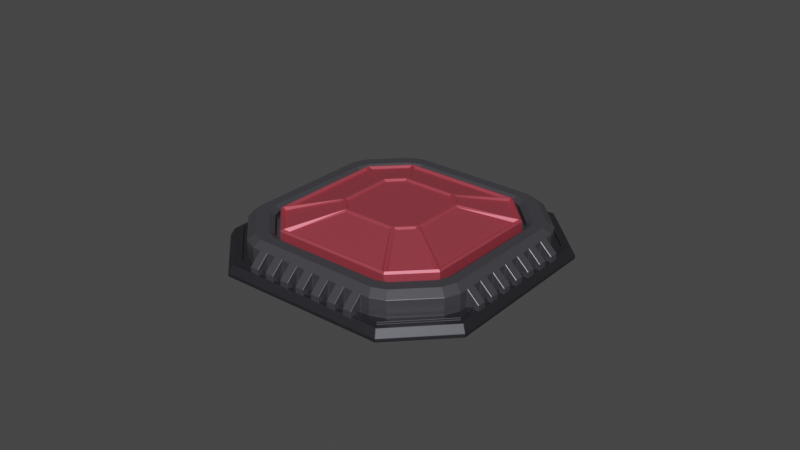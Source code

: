 # Source: wrist-button_only.blend  (saved by Blender 2.92.15; exported with 4.5.12 LTS)
import bpy
from mathutils import Matrix  # noqa: F401  (used for matrix-valued properties, if any)

bpy.ops.wm.read_factory_settings(use_empty=True)
scene = bpy.context.scene
scene.name = 'Scene'

# ---- collections
col_collection = bpy.data.collections.new('Collection'); scene.collection.children.link(col_collection)

# ---- materials (node trees are filled in below, after node groups)
mat_material_004 = bpy.data.materials.new('Material.004')
mat_material_004.alpha_threshold = 0.0
mat_material_004.use_transparent_shadow = False
mat_material_004.line_color = (0.0, 0.0, 0.0, 1.0)
mat_material_006 = bpy.data.materials.new('Material.006')
mat_material_006.use_transparent_shadow = False
mat_material_005 = bpy.data.materials.new('Material.005')
mat_material_005.use_transparent_shadow = False

# ---- material node trees
mat_material_004.use_nodes = True; mat_material_004.node_tree.nodes.clear()
_N = mat_material_004.node_tree.nodes; _L = mat_material_004.node_tree.links
n0 = _N.new('ShaderNodeOutputMaterial'); n0.name = 'Material Output'; n0.location = (300, 300)
n1 = _N.new('ShaderNodeBsdfPrincipled'); n1.name = 'Principled BSDF'; n1.location = (10, 300)
n1.distribution = 'GGX'
n1.subsurface_method = 'BURLEY'
n1.inputs[0].default_value = (0.126, 0.125, 0.1424, 1.0)
n1.inputs[1].default_value = 0.6569
n1.inputs[2].default_value = 0.4
n1.inputs[3].default_value = 1.45
n1.inputs[27].default_value = (0.0, 0.0, 0.0, 1.0)
n1.inputs[28].default_value = 1.0
_L.new(n1.outputs[0], n0.inputs[0])
n0.is_active_output = True
mat_material_006.use_nodes = True; mat_material_006.node_tree.nodes.clear()
_N = mat_material_006.node_tree.nodes; _L = mat_material_006.node_tree.links
n0 = _N.new('ShaderNodeBsdfPrincipled'); n0.name = 'Principled BSDF'; n0.location = (10, 300)
n0.distribution = 'GGX'
n0.subsurface_method = 'BURLEY'
n0.inputs[0].default_value = (0.05947, 0.05964, 0.06997, 1.0)
n0.inputs[1].default_value = 0.7549
n0.inputs[3].default_value = 1.45
n0.inputs[27].default_value = (0.0, 0.0, 0.0, 1.0)
n0.inputs[28].default_value = 1.0
n1 = _N.new('ShaderNodeOutputMaterial'); n1.name = 'Material Output'; n1.location = (300, 300)
_L.new(n0.outputs[0], n1.inputs[0])
n1.is_active_output = True
mat_material_005.use_nodes = True; mat_material_005.node_tree.nodes.clear()
_N = mat_material_005.node_tree.nodes; _L = mat_material_005.node_tree.links
n0 = _N.new('ShaderNodeBsdfPrincipled'); n0.name = 'Principled BSDF'; n0.location = (10, 300)
n0.distribution = 'GGX'
n0.subsurface_method = 'BURLEY'
n0.inputs[0].default_value = (0.8, 0.1214, 0.1635, 1.0)
n0.inputs[1].default_value = 0.7451
n0.inputs[3].default_value = 1.45
n0.inputs[27].default_value = (0.0, 0.0, 0.0, 1.0)
n0.inputs[28].default_value = 1.0
n1 = _N.new('ShaderNodeOutputMaterial'); n1.name = 'Material Output'; n1.location = (300, 300)
_L.new(n0.outputs[0], n1.inputs[0])
n1.is_active_output = True

# ---- world
world_world = bpy.data.worlds.new('World'); scene.world = world_world
world_world.use_nodes = True; world_world.node_tree.nodes.clear()
_N = world_world.node_tree.nodes; _L = world_world.node_tree.links
n0 = _N.new('ShaderNodeOutputWorld'); n0.name = 'World Output'; n0.location = (300, 300)
n1 = _N.new('ShaderNodeBackground'); n1.name = 'Background'; n1.location = (10, 300)
n1.inputs[0].default_value = (0.05088, 0.05088, 0.05088, 1.0)
_L.new(n1.outputs[0], n0.inputs[0])
n0.is_active_output = True
world_world.color = (0.05088, 0.05088, 0.05088)
world_world.use_sun_shadow = False
world_world.sun_shadow_jitter_overblur = 0.0

# ---- meshes
me_cube_004 = bpy.data.meshes.new('Cube.004')
me_cube_004.from_pydata([(0.3114, 1.103, 0.1805), (0.1956, 1.151, 0.1805), (-0.1956, 1.151, 0.1805), (-0.3114, 1.103, 0.1805), (-0.3114, 1.103, 0.03161), (-0.1956, 1.151, 0.03161), (0.1956, 1.151, 0.03161), (0.3114, 1.103, 0.03161), (1.103, -0.3114, 0.1805), (1.151, -0.1956, 0.1805), (1.151, 0.1956, 0.1805), (1.103, 0.3114, 0.1805), (1.103, 0.3114, 0.03161), (1.151, 0.1956, 0.03161), (1.151, -0.1956, 0.03161), (1.103, -0.3114, 0.03161), (-1.103, 0.3114, 0.1805), (-1.151, 0.1956, 0.1805), (-1.151, -0.1956, 0.1805), (-1.103, -0.3114, 0.1805), (-1.103, -0.3114, 0.03161), (-1.151, -0.1956, 0.03161), (-1.151, 0.1956, 0.03161), (-1.103, 0.3114, 0.03161), (-0.3114, -1.103, 0.1805), (-0.1956, -1.151, 0.1805), (0.1956, -1.151, 0.1805), (0.3114, -1.103, 0.1805), (0.3114, -1.103, 0.03161), (0.1956, -1.151, 0.03161), (-0.1956, -1.151, 0.03161), (-0.3114, -1.103, 0.03161), (0.2937, 1.04, 0.2285), (0.1845, 1.086, 0.2285), (-0.1845, 1.086, 0.2285), (-0.2937, 1.04, 0.2285), (1.04, -0.2937, 0.2285), (1.086, -0.1845, 0.2285), (1.086, 0.1845, 0.2285), (1.04, 0.2937, 0.2285), (-1.04, 0.2937, 0.2285), (-1.086, 0.1845, 0.2285), (-1.086, -0.1845, 0.2285), (-1.04, -0.2937, 0.2285), (-0.2937, -1.04, 0.2285), (-0.1845, -1.086, 0.2285), (0.1845, -1.086, 0.2285), (0.2937, -1.04, 0.2285), (0.2675, 0.9476, 0.2285), (0.168, 0.9888, 0.2285), (-0.168, 0.9888, 0.2285), (-0.2675, 0.9476, 0.2285), (0.9476, -0.2675, 0.2285), (0.9888, -0.168, 0.2285), (0.9888, 0.168, 0.2285), (0.9476, 0.2675, 0.2285), (-0.9476, 0.2675, 0.2285), (-0.9888, 0.168, 0.2285), (-0.9888, -0.168, 0.2285), (-0.9476, -0.2675, 0.2285), (-0.2675, -0.9476, 0.2285), (-0.168, -0.9888, 0.2285), (0.168, -0.9888, 0.2285), (0.2675, -0.9476, 0.2285), (1.056, 0.3579, 0.03161), (1.01, 0.4045, 0.03161), (0.9632, 0.451, 0.03161), (0.9166, 0.4976, 0.03161), (0.8701, 0.5442, 0.03161), (0.8235, 0.5907, 0.03161), (0.7769, 0.6373, 0.03161), (0.7304, 0.6838, 0.03161), (0.6838, 0.7304, 0.03161), (0.6373, 0.7769, 0.03161), (0.5907, 0.8235, 0.03161), (0.5442, 0.8701, 0.03161), (0.4976, 0.9166, 0.03161), (0.451, 0.9632, 0.03161), (0.4045, 1.01, 0.03161), (0.3579, 1.056, 0.03161), (0.3579, 1.056, 0.1805), (0.4045, 1.01, 0.1805), (0.451, 0.9632, 0.1805), (0.4976, 0.9166, 0.1805), (0.5442, 0.8701, 0.1805), (0.5907, 0.8235, 0.1805), (0.6373, 0.7769, 0.1805), (0.6838, 0.7304, 0.1805), (0.7304, 0.6838, 0.1805), (0.7769, 0.6373, 0.1805), (0.8235, 0.5907, 0.1805), (0.8701, 0.5442, 0.1805), (0.9166, 0.4976, 0.1805), (0.9632, 0.451, 0.1805), (1.01, 0.4045, 0.1805), (1.056, 0.3579, 0.1805), (0.3376, 0.9964, 0.2285), (0.3815, 0.9525, 0.2285), (0.4254, 0.9085, 0.2285), (0.4694, 0.8646, 0.2285), (0.5133, 0.8207, 0.2285), (0.5572, 0.7768, 0.2285), (0.6011, 0.7329, 0.2285), (0.645, 0.6889, 0.2285), (0.6889, 0.645, 0.2285), (0.7329, 0.6011, 0.2285), (0.7768, 0.5572, 0.2285), (0.8207, 0.5133, 0.2285), (0.8646, 0.4694, 0.2285), (0.9085, 0.4254, 0.2285), (0.9525, 0.3815, 0.2285), (0.9964, 0.3376, 0.2285), (0.3075, 0.9076, 0.2285), (0.3475, 0.8676, 0.2285), (0.3875, 0.8276, 0.2285), (0.4275, 0.7876, 0.2285), (0.4675, 0.7476, 0.2285), (0.5075, 0.7076, 0.2285), (0.5475, 0.6676, 0.2285), (0.5875, 0.6276, 0.2285), (0.6276, 0.5875, 0.2285), (0.6676, 0.5475, 0.2285), (0.7076, 0.5075, 0.2285), (0.7476, 0.4675, 0.2285), (0.7876, 0.4275, 0.2285), (0.8276, 0.3875, 0.2285), (0.8676, 0.3475, 0.2285), (0.9076, 0.3075, 0.2285), (1.08, 0.4752, 0.03161), (1.034, 0.5217, 0.03161), (0.9873, 0.5683, 0.03161), (0.9408, 0.6149, 0.03161), (0.8942, 0.6614, 0.03161), (0.8477, 0.708, 0.03161), (0.8011, 0.7545, 0.03161), (0.7545, 0.8011, 0.03161), (0.708, 0.8477, 0.03161), (0.6614, 0.8942, 0.03161), (0.6149, 0.9408, 0.03161), (0.5683, 0.9873, 0.03161), (0.5217, 1.034, 0.03161), (0.4752, 1.08, 0.03161), (0.4752, 1.08, 0.08686), (0.5217, 1.034, 0.08686), (0.5683, 0.9873, 0.08686), (0.6149, 0.9408, 0.08686), (0.6614, 0.8942, 0.08686), (0.708, 0.8477, 0.08686), (0.7545, 0.8011, 0.08686), (0.8011, 0.7545, 0.08686), (0.8477, 0.708, 0.08686), (0.8942, 0.6614, 0.08686), (0.9408, 0.6149, 0.08686), (0.9873, 0.5683, 0.08686), (1.034, 0.5217, 0.08686), (1.08, 0.4752, 0.08686), (-0.3641, 1.05, 0.1805), (-0.4169, 0.9973, 0.1805), (-0.4697, 0.9446, 0.1805), (-0.5224, 0.8918, 0.1805), (-0.5752, 0.839, 0.1805), (-0.628, 0.7863, 0.1805), (-0.6807, 0.7335, 0.1805), (-0.7335, 0.6807, 0.1805), (-0.7863, 0.628, 0.1805), (-0.839, 0.5752, 0.1805), (-0.8918, 0.5224, 0.1805), (-0.9446, 0.4697, 0.1805), (-0.9973, 0.4169, 0.1805), (-1.05, 0.3641, 0.1805), (-0.3641, 1.05, 0.03161), (-0.4169, 0.9973, 0.03161), (-0.4697, 0.9446, 0.03161), (-0.5224, 0.8918, 0.03161), (-0.5752, 0.839, 0.03161), (-0.628, 0.7863, 0.03161), (-0.6807, 0.7335, 0.03161), (-0.7335, 0.6807, 0.03161), (-0.7863, 0.628, 0.03161), (-0.839, 0.5752, 0.03161), (-0.8918, 0.5224, 0.03161), (-0.9446, 0.4697, 0.03161), (-0.9973, 0.4169, 0.03161), (-1.05, 0.3641, 0.03161), (-0.3435, 0.9905, 0.2285), (-0.3932, 0.9407, 0.2285), (-0.443, 0.891, 0.2285), (-0.4928, 0.8412, 0.2285), (-0.5426, 0.7914, 0.2285), (-0.5923, 0.7417, 0.2285), (-0.6421, 0.6919, 0.2285), (-0.6919, 0.6421, 0.2285), (-0.7417, 0.5923, 0.2285), (-0.7914, 0.5426, 0.2285), (-0.8412, 0.4928, 0.2285), (-0.891, 0.443, 0.2285), (-0.9407, 0.3932, 0.2285), (-0.9905, 0.3435, 0.2285), (-0.3129, 0.9022, 0.2285), (-0.3582, 0.8569, 0.2285), (-0.4035, 0.8116, 0.2285), (-0.4489, 0.7662, 0.2285), (-0.4942, 0.7209, 0.2285), (-0.5395, 0.6756, 0.2285), (-0.5849, 0.6302, 0.2285), (-0.6302, 0.5849, 0.2285), (-0.6756, 0.5395, 0.2285), (-0.7209, 0.4942, 0.2285), (-0.7662, 0.4489, 0.2285), (-0.8116, 0.4035, 0.2285), (-0.8569, 0.3582, 0.2285), (-0.9022, 0.3129, 0.2285), (-0.4348, 1.121, 0.08686), (-0.4876, 1.068, 0.08686), (-0.5404, 1.015, 0.08686), (-0.5931, 0.9625, 0.08686), (-0.6459, 0.9097, 0.08686), (-0.6987, 0.857, 0.08686), (-0.7514, 0.8042, 0.08686), (-0.8042, 0.7514, 0.08686), (-0.857, 0.6987, 0.08686), (-0.9097, 0.6459, 0.08686), (-0.9625, 0.5931, 0.08686), (-1.015, 0.5404, 0.08686), (-1.068, 0.4876, 0.08686), (-1.121, 0.4348, 0.08686), (-0.4348, 1.121, 0.03161), (-0.4876, 1.068, 0.03161), (-0.5404, 1.015, 0.03161), (-0.5931, 0.9625, 0.03161), (-0.6459, 0.9097, 0.03161), (-0.6987, 0.857, 0.03161), (-0.7514, 0.8042, 0.03161), (-0.8042, 0.7514, 0.03161), (-0.857, 0.6987, 0.03161), (-0.9097, 0.6459, 0.03161), (-0.9625, 0.5931, 0.03161), (-1.015, 0.5404, 0.03161), (-1.068, 0.4876, 0.03161), (-1.121, 0.4348, 0.03161), (-1.05, -0.3641, 0.1805), (-0.9973, -0.4169, 0.1805), (-0.9446, -0.4697, 0.1805), (-0.8918, -0.5224, 0.1805), (-0.839, -0.5752, 0.1805), (-0.7863, -0.628, 0.1805), (-0.7335, -0.6807, 0.1805), (-0.6807, -0.7335, 0.1805), (-0.628, -0.7863, 0.1805), (-0.5752, -0.839, 0.1805), (-0.5224, -0.8918, 0.1805), (-0.4697, -0.9446, 0.1805), (-0.4169, -0.9973, 0.1805), (-0.3641, -1.05, 0.1805), (-0.3641, -1.05, 0.03161), (-0.4169, -0.9973, 0.03161), (-0.4697, -0.9446, 0.03161), (-0.5224, -0.8918, 0.03161), (-0.5752, -0.839, 0.03161), (-0.628, -0.7863, 0.03161), (-0.6807, -0.7335, 0.03161), (-0.7335, -0.6807, 0.03161), (-0.7863, -0.628, 0.03161), (-0.839, -0.5752, 0.03161), (-0.8918, -0.5224, 0.03161), (-0.9446, -0.4697, 0.03161), (-0.9973, -0.4169, 0.03161), (-1.05, -0.3641, 0.03161), (-0.9905, -0.3435, 0.2285), (-0.9407, -0.3932, 0.2285), (-0.891, -0.443, 0.2285), (-0.8412, -0.4928, 0.2285), (-0.7914, -0.5426, 0.2285), (-0.7417, -0.5923, 0.2285), (-0.6919, -0.6421, 0.2285), (-0.6421, -0.6919, 0.2285), (-0.5923, -0.7417, 0.2285), (-0.5426, -0.7914, 0.2285), (-0.4928, -0.8412, 0.2285), (-0.443, -0.891, 0.2285), (-0.3932, -0.9407, 0.2285), (-0.3435, -0.9905, 0.2285), (-0.9022, -0.3129, 0.2285), (-0.8569, -0.3582, 0.2285), (-0.8116, -0.4035, 0.2285), (-0.7662, -0.4489, 0.2285), (-0.7209, -0.4942, 0.2285), (-0.6756, -0.5395, 0.2285), (-0.6302, -0.5849, 0.2285), (-0.5849, -0.6302, 0.2285), (-0.5395, -0.6756, 0.2285), (-0.4942, -0.7209, 0.2285), (-0.4489, -0.7662, 0.2285), (-0.4035, -0.8116, 0.2285), (-0.3582, -0.8569, 0.2285), (-0.3129, -0.9022, 0.2285), (-1.121, -0.4348, 0.08686), (-1.068, -0.4876, 0.08686), (-1.015, -0.5404, 0.08686), (-0.9625, -0.5931, 0.08686), (-0.9097, -0.6459, 0.08686), (-0.857, -0.6987, 0.08686), (-0.8042, -0.7514, 0.08686), (-0.7514, -0.8042, 0.08686), (-0.6987, -0.857, 0.08686), (-0.6459, -0.9097, 0.08686), (-0.5931, -0.9625, 0.08686), (-0.5404, -1.015, 0.08686), (-0.4876, -1.068, 0.08686), (-0.4348, -1.121, 0.08686), (-0.4348, -1.121, 0.03161), (-0.4876, -1.068, 0.03161), (-0.5404, -1.015, 0.03161), (-0.5931, -0.9625, 0.03161), (-0.6459, -0.9097, 0.03161), (-0.6987, -0.857, 0.03161), (-0.7514, -0.8042, 0.03161), (-0.8042, -0.7514, 0.03161), (-0.857, -0.6987, 0.03161), (-0.9097, -0.6459, 0.03161), (-0.9625, -0.5931, 0.03161), (-1.015, -0.5404, 0.03161), (-1.068, -0.4876, 0.03161), (-1.121, -0.4348, 0.03161), (0.3641, -1.05, 0.1805), (0.4169, -0.9973, 0.1805), (0.4697, -0.9446, 0.1805), (0.5224, -0.8918, 0.1805), (0.5752, -0.839, 0.1805), (0.628, -0.7863, 0.1805), (0.6807, -0.7335, 0.1805), (0.7335, -0.6807, 0.1805), (0.7863, -0.628, 0.1805), (0.839, -0.5752, 0.1805), (0.8918, -0.5224, 0.1805), (0.9446, -0.4697, 0.1805), (0.9973, -0.4169, 0.1805), (1.05, -0.3641, 0.1805), (1.05, -0.3641, 0.03161), (0.9973, -0.4169, 0.03161), (0.9446, -0.4697, 0.03161), (0.8918, -0.5224, 0.03161), (0.839, -0.5752, 0.03161), (0.7863, -0.628, 0.03161), (0.7335, -0.6807, 0.03161), (0.6807, -0.7335, 0.03161), (0.628, -0.7863, 0.03161), (0.5752, -0.839, 0.03161), (0.5224, -0.8918, 0.03161), (0.4697, -0.9446, 0.03161), (0.4169, -0.9973, 0.03161), (0.3641, -1.05, 0.03161), (0.3435, -0.9905, 0.2285), (0.3932, -0.9407, 0.2285), (0.443, -0.891, 0.2285), (0.4928, -0.8412, 0.2285), (0.5426, -0.7914, 0.2285), (0.5923, -0.7417, 0.2285), (0.6421, -0.6919, 0.2285), (0.6919, -0.6421, 0.2285), (0.7417, -0.5923, 0.2285), (0.7914, -0.5426, 0.2285), (0.8412, -0.4928, 0.2285), (0.891, -0.443, 0.2285), (0.9407, -0.3932, 0.2285), (0.9905, -0.3435, 0.2285), (0.3129, -0.9022, 0.2285), (0.3582, -0.8569, 0.2285), (0.4035, -0.8116, 0.2285), (0.4489, -0.7662, 0.2285), (0.4942, -0.7209, 0.2285), (0.5395, -0.6756, 0.2285), (0.5849, -0.6302, 0.2285), (0.6302, -0.5849, 0.2285), (0.6756, -0.5395, 0.2285), (0.7209, -0.4942, 0.2285), (0.7662, -0.4489, 0.2285), (0.8116, -0.4035, 0.2285), (0.8569, -0.3582, 0.2285), (0.9022, -0.3129, 0.2285), (0.4348, -1.121, 0.08686), (0.4876, -1.068, 0.08686), (0.5404, -1.015, 0.08686), (0.5931, -0.9625, 0.08686), (0.6459, -0.9097, 0.08686), (0.6987, -0.857, 0.08686), (0.7514, -0.8042, 0.08686), (0.8042, -0.7514, 0.08686), (0.857, -0.6987, 0.08686), (0.9097, -0.6459, 0.08686), (0.9625, -0.5931, 0.08686), (1.015, -0.5404, 0.08686), (1.068, -0.4876, 0.08686), (1.121, -0.4348, 0.08686), (1.121, -0.4348, 0.03161), (1.068, -0.4876, 0.03161), (1.015, -0.5404, 0.03161), (0.9625, -0.5931, 0.03161), (0.9097, -0.6459, 0.03161), (0.857, -0.6987, 0.03161), (0.8042, -0.7514, 0.03161), (0.7514, -0.8042, 0.03161), (0.6987, -0.857, 0.03161), (0.6459, -0.9097, 0.03161), (0.5931, -0.9625, 0.03161), (0.5404, -1.015, 0.03161), (0.4876, -1.068, 0.03161), (0.4348, -1.121, 0.03161), (0.2557, 0.9039, 0.1992), (0.1609, 0.9431, 0.1992), (-0.1594, 0.9431, 0.1992), (-0.2542, 0.9039, 0.1992), (0.9039, -0.2542, 0.1992), (0.9431, -0.1594, 0.1992), (0.9431, 0.1609, 0.1992), (0.9039, 0.2557, 0.1992), (-0.9023, 0.2557, 0.1992), (-0.9416, 0.1609, 0.1992), (-0.9416, -0.1594, 0.1992), (-0.9023, -0.2542, 0.1992), (-0.2542, -0.9023, 0.1992), (-0.1594, -0.9416, 0.1992), (0.1609, -0.9416, 0.1992), (0.2557, -0.9023, 0.1992), (0.2939, 0.8657, 0.1992), (0.332, 0.8276, 0.1992), (0.3701, 0.7895, 0.1992), (0.4082, 0.7514, 0.1992), (0.4464, 0.7132, 0.1992), (0.4845, 0.6751, 0.1992), (0.5226, 0.637, 0.1992), (0.5607, 0.5989, 0.1992), (0.5989, 0.5607, 0.1992), (0.637, 0.5226, 0.1992), (0.6751, 0.4845, 0.1992), (0.7132, 0.4464, 0.1992), (0.7514, 0.4082, 0.1992), (0.7895, 0.3701, 0.1992), (0.8276, 0.332, 0.1992), (0.8657, 0.2939, 0.1992), (-0.2974, 0.8607, 0.1992), (-0.3406, 0.8174, 0.1992), (-0.3838, 0.7742, 0.1992), (-0.427, 0.731, 0.1992), (-0.4702, 0.6878, 0.1992), (-0.5134, 0.6446, 0.1992), (-0.5567, 0.6014, 0.1992), (-0.5999, 0.5582, 0.1992), (-0.6431, 0.515, 0.1992), (-0.6863, 0.4718, 0.1992), (-0.7295, 0.4286, 0.1992), (-0.7727, 0.3854, 0.1992), (-0.8159, 0.3421, 0.1992), (-0.8591, 0.2989, 0.1992), (-0.8591, -0.2974, 0.1992), (-0.8159, -0.3406, 0.1992), (-0.7727, -0.3838, 0.1992), (-0.7295, -0.427, 0.1992), (-0.6863, -0.4702, 0.1992), (-0.6431, -0.5134, 0.1992), (-0.5999, -0.5567, 0.1992), (-0.5567, -0.5999, 0.1992), (-0.5134, -0.6431, 0.1992), (-0.4702, -0.6863, 0.1992), (-0.427, -0.7295, 0.1992), (-0.3838, -0.7727, 0.1992), (-0.3406, -0.8159, 0.1992), (-0.2974, -0.8591, 0.1992), (0.2989, -0.8591, 0.1992), (0.3421, -0.8159, 0.1992), (0.3854, -0.7727, 0.1992), (0.4286, -0.7295, 0.1992), (0.4718, -0.6863, 0.1992), (0.515, -0.6431, 0.1992), (0.5582, -0.5999, 0.1992), (0.6014, -0.5567, 0.1992), (0.6446, -0.5134, 0.1992), (0.6878, -0.4702, 0.1992), (0.731, -0.427, 0.1992), (0.7742, -0.3838, 0.1992), (0.8174, -0.3406, 0.1992), (0.8607, -0.2974, 0.1992), (0.2557, 0.9039, 0.1406), (0.1609, 0.9431, 0.1406), (-0.1594, 0.9431, 0.1406), (-0.2542, 0.9039, 0.1406), (0.9039, -0.2542, 0.1406), (0.9431, -0.1594, 0.1406), (0.9431, 0.1609, 0.1406), (0.9039, 0.2557, 0.1406), (-0.9023, 0.2557, 0.1406), (-0.9416, 0.1609, 0.1406), (-0.9416, -0.1594, 0.1406), (-0.9023, -0.2542, 0.1406), (-0.2542, -0.9023, 0.1406), (-0.1594, -0.9416, 0.1406), (0.1609, -0.9416, 0.1406), (0.2557, -0.9023, 0.1406), (0.2939, 0.8657, 0.1406), (0.332, 0.8276, 0.1406), (0.3701, 0.7895, 0.1406), (0.4082, 0.7514, 0.1406), (0.4464, 0.7132, 0.1406), (0.4845, 0.6751, 0.1406), (0.5226, 0.637, 0.1406), (0.5607, 0.5989, 0.1406), (0.5989, 0.5607, 0.1406), (0.637, 0.5226, 0.1406), (0.6751, 0.4845, 0.1406), (0.7132, 0.4464, 0.1406), (0.7514, 0.4082, 0.1406), (0.7895, 0.3701, 0.1406), (0.8276, 0.332, 0.1406), (0.8657, 0.2939, 0.1406), (-0.2974, 0.8607, 0.1406), (-0.3406, 0.8174, 0.1406), (-0.3838, 0.7742, 0.1406), (-0.427, 0.731, 0.1406), (-0.4702, 0.6878, 0.1406), (-0.5134, 0.6446, 0.1406), (-0.5567, 0.6014, 0.1406), (-0.5999, 0.5582, 0.1406), (-0.6431, 0.515, 0.1406), (-0.6863, 0.4718, 0.1406), (-0.7295, 0.4286, 0.1406), (-0.7727, 0.3854, 0.1406), (-0.8159, 0.3421, 0.1406), (-0.8591, 0.2989, 0.1406), (-0.8591, -0.2974, 0.1406), (-0.8159, -0.3406, 0.1406), (-0.7727, -0.3838, 0.1406), (-0.7295, -0.427, 0.1406), (-0.6863, -0.4702, 0.1406), (-0.6431, -0.5134, 0.1406), (-0.5999, -0.5567, 0.1406), (-0.5567, -0.5999, 0.1406), (-0.5134, -0.6431, 0.1406), (-0.4702, -0.6863, 0.1406), (-0.427, -0.7295, 0.1406), (-0.3838, -0.7727, 0.1406), (-0.3406, -0.8159, 0.1406), (-0.2974, -0.8591, 0.1406), (0.2989, -0.8591, 0.1406), (0.3421, -0.8159, 0.1406), (0.3854, -0.7727, 0.1406), (0.4286, -0.7295, 0.1406), (0.4718, -0.6863, 0.1406), (0.515, -0.6431, 0.1406), (0.5582, -0.5999, 0.1406), (0.6014, -0.5567, 0.1406), (0.6446, -0.5134, 0.1406), (0.6878, -0.4702, 0.1406), (0.731, -0.427, 0.1406), (0.7742, -0.3838, 0.1406), (0.8174, -0.3406, 0.1406), (0.8607, -0.2974, 0.1406)], [], [(9, 14, 13, 10), (29, 26, 25, 30), (17, 22, 21, 18), (170, 156, 3, 4), (16, 17, 41, 40), (64, 95, 11, 12), (351, 324, 27, 28), (267, 240, 19, 20), (20, 21, 22, 23, 183, 182, 181, 180, 179, 178, 177, 176, 175, 174, 173, 172, 171, 170, 4, 5, 6, 7, 79, 78, 77, 76, 75, 74, 73, 72, 71, 70, 69, 68, 67, 66, 65, 64, 12, 13, 14, 15, 338, 339, 340, 341, 342, 343, 344, 345, 346, 347, 348, 349, 350, 351, 28, 29, 30, 31, 254, 255, 256, 257, 258, 259, 260, 261, 262, 263, 264, 265, 266, 267), (0, 7, 6, 1), (4, 3, 2, 5), (28, 27, 26, 29), (24, 31, 30, 25), (8, 15, 14, 9), (12, 11, 10, 13), (16, 23, 22, 17), (20, 19, 18, 21), (1, 6, 5, 2), (32, 33, 49, 48), (25, 26, 46, 45), (1, 2, 34, 33), (26, 27, 47, 46), (337, 8, 36, 365), (9, 10, 38, 37), (24, 25, 45, 44), (80, 0, 32, 96), (2, 3, 35, 34), (169, 16, 40, 197), (10, 11, 39, 38), (0, 1, 33, 32), (17, 18, 42, 41), (18, 19, 43, 42), (253, 24, 44, 281), (8, 9, 37, 36), (37, 38, 54, 53), (33, 34, 50, 49), (34, 35, 51, 50), (96, 32, 48, 112), (46, 47, 63, 62), (197, 40, 56, 211), (44, 45, 61, 60), (41, 42, 58, 57), (36, 37, 53, 52), (281, 44, 60, 295), (38, 39, 55, 54), (45, 46, 62, 61), (40, 41, 57, 56), (365, 36, 52, 379), (42, 43, 59, 58), (39, 111, 127, 55), (111, 110, 126, 127), (110, 109, 125, 126), (109, 108, 124, 125), (108, 107, 123, 124), (107, 106, 122, 123), (106, 105, 121, 122), (105, 104, 120, 121), (104, 103, 119, 120), (103, 102, 118, 119), (102, 101, 117, 118), (101, 100, 116, 117), (100, 99, 115, 116), (99, 98, 114, 115), (98, 97, 113, 114), (97, 96, 112, 113), (11, 95, 111, 39), (95, 94, 110, 111), (94, 93, 109, 110), (93, 92, 108, 109), (92, 91, 107, 108), (91, 90, 106, 107), (90, 89, 105, 106), (89, 88, 104, 105), (88, 87, 103, 104), (87, 86, 102, 103), (86, 85, 101, 102), (85, 84, 100, 101), (84, 83, 99, 100), (83, 82, 98, 99), (82, 81, 97, 98), (81, 80, 96, 97), (7, 0, 80, 79), (79, 80, 81, 78), (84, 75, 138, 145), (77, 82, 83, 76), (87, 88, 149, 148), (75, 84, 85, 74), (76, 83, 144, 139), (73, 86, 87, 72), (73, 74, 137, 136), (71, 88, 89, 70), (82, 77, 140, 143), (69, 90, 91, 68), (85, 86, 147, 146), (67, 92, 93, 66), (78, 81, 142, 141), (65, 94, 95, 64), (141, 142, 143, 140), (139, 144, 145, 138), (137, 146, 147, 136), (135, 148, 149, 134), (133, 150, 151, 132), (131, 152, 153, 130), (129, 154, 155, 128), (75, 76, 139, 138), (74, 85, 146, 137), (89, 90, 151, 150), (86, 73, 136, 147), (77, 78, 141, 140), (72, 87, 148, 135), (91, 92, 153, 152), (88, 71, 134, 149), (65, 66, 129, 128), (70, 89, 150, 133), (93, 94, 155, 154), (90, 69, 132, 151), (67, 68, 131, 130), (81, 82, 143, 142), (68, 91, 152, 131), (92, 67, 130, 153), (69, 70, 133, 132), (83, 84, 145, 144), (66, 93, 154, 129), (71, 72, 135, 134), (94, 65, 128, 155), (35, 184, 198, 51), (184, 185, 199, 198), (185, 186, 200, 199), (186, 187, 201, 200), (187, 188, 202, 201), (188, 189, 203, 202), (189, 190, 204, 203), (190, 191, 205, 204), (191, 192, 206, 205), (192, 193, 207, 206), (193, 194, 208, 207), (194, 195, 209, 208), (195, 196, 210, 209), (196, 197, 211, 210), (3, 156, 184, 35), (156, 157, 185, 184), (157, 158, 186, 185), (158, 159, 187, 186), (159, 160, 188, 187), (160, 161, 189, 188), (161, 162, 190, 189), (162, 163, 191, 190), (163, 164, 192, 191), (164, 165, 193, 192), (165, 166, 194, 193), (166, 167, 195, 194), (167, 168, 196, 195), (168, 169, 197, 196), (23, 16, 169, 183), (175, 161, 217, 231), (182, 168, 167, 181), (162, 176, 232, 218), (180, 166, 165, 179), (180, 181, 237, 236), (178, 164, 163, 177), (167, 166, 222, 223), (176, 162, 161, 175), (177, 163, 219, 233), (174, 160, 159, 173), (164, 178, 234, 220), (172, 158, 157, 171), (178, 179, 235, 234), (239, 225, 224, 238), (237, 223, 222, 236), (235, 221, 220, 234), (233, 219, 218, 232), (231, 217, 216, 230), (229, 215, 214, 228), (227, 213, 212, 226), (169, 168, 224, 225), (182, 183, 239, 238), (160, 174, 230, 216), (157, 156, 212, 213), (173, 159, 215, 229), (170, 171, 227, 226), (158, 172, 228, 214), (159, 158, 214, 215), (171, 157, 213, 227), (172, 173, 229, 228), (156, 170, 226, 212), (183, 169, 225, 239), (161, 160, 216, 217), (174, 175, 231, 230), (168, 182, 238, 224), (181, 167, 223, 237), (163, 162, 218, 219), (176, 177, 233, 232), (166, 180, 236, 222), (179, 165, 221, 235), (165, 164, 220, 221), (43, 268, 282, 59), (268, 269, 283, 282), (269, 270, 284, 283), (270, 271, 285, 284), (271, 272, 286, 285), (272, 273, 287, 286), (273, 274, 288, 287), (274, 275, 289, 288), (275, 276, 290, 289), (276, 277, 291, 290), (277, 278, 292, 291), (278, 279, 293, 292), (279, 280, 294, 293), (280, 281, 295, 294), (19, 240, 268, 43), (240, 241, 269, 268), (241, 242, 270, 269), (242, 243, 271, 270), (243, 244, 272, 271), (244, 245, 273, 272), (245, 246, 274, 273), (246, 247, 275, 274), (247, 248, 276, 275), (248, 249, 277, 276), (249, 250, 278, 277), (250, 251, 279, 278), (251, 252, 280, 279), (252, 253, 281, 280), (31, 24, 253, 254), (254, 253, 309, 310), (255, 252, 251, 256), (240, 267, 323, 296), (257, 250, 249, 258), (257, 256, 312, 313), (259, 248, 247, 260), (266, 241, 297, 322), (261, 246, 245, 262), (243, 242, 298, 299), (263, 244, 243, 264), (242, 265, 321, 298), (265, 242, 241, 266), (255, 254, 310, 311), (310, 309, 308, 311), (312, 307, 306, 313), (314, 305, 304, 315), (316, 303, 302, 317), (318, 301, 300, 319), (320, 299, 298, 321), (322, 297, 296, 323), (245, 244, 300, 301), (259, 258, 314, 315), (252, 255, 311, 308), (256, 251, 307, 312), (247, 246, 302, 303), (261, 260, 316, 317), (250, 257, 313, 306), (258, 249, 305, 314), (249, 248, 304, 305), (263, 262, 318, 319), (248, 259, 315, 304), (260, 247, 303, 316), (251, 250, 306, 307), (265, 264, 320, 321), (246, 261, 317, 302), (262, 245, 301, 318), (253, 252, 308, 309), (267, 266, 322, 323), (244, 263, 319, 300), (241, 240, 296, 297), (264, 243, 299, 320), (47, 352, 366, 63), (352, 353, 367, 366), (353, 354, 368, 367), (354, 355, 369, 368), (355, 356, 370, 369), (356, 357, 371, 370), (357, 358, 372, 371), (358, 359, 373, 372), (359, 360, 374, 373), (360, 361, 375, 374), (361, 362, 376, 375), (362, 363, 377, 376), (363, 364, 378, 377), (364, 365, 379, 378), (27, 324, 352, 47), (324, 325, 353, 352), (325, 326, 354, 353), (326, 327, 355, 354), (327, 328, 356, 355), (328, 329, 357, 356), (329, 330, 358, 357), (330, 331, 359, 358), (331, 332, 360, 359), (332, 333, 361, 360), (333, 334, 362, 361), (334, 335, 363, 362), (335, 336, 364, 363), (336, 337, 365, 364), (15, 8, 337, 338), (344, 331, 387, 400), (339, 336, 335, 340), (332, 343, 399, 388), (341, 334, 333, 342), (347, 346, 402, 403), (343, 332, 331, 344), (333, 332, 388, 389), (345, 330, 329, 346), (342, 333, 389, 398), (347, 328, 327, 348), (334, 341, 397, 390), (349, 326, 325, 350), (345, 344, 400, 401), (394, 393, 392, 395), (396, 391, 390, 397), (398, 389, 388, 399), (400, 387, 386, 401), (402, 385, 384, 403), (404, 383, 382, 405), (406, 381, 380, 407), (335, 334, 390, 391), (349, 348, 404, 405), (330, 345, 401, 386), (346, 329, 385, 402), (337, 336, 392, 393), (351, 350, 406, 407), (328, 347, 403, 384), (325, 324, 380, 381), (348, 327, 383, 404), (339, 338, 394, 395), (326, 349, 405, 382), (327, 326, 382, 383), (350, 325, 381, 406), (341, 340, 396, 397), (324, 351, 407, 380), (338, 337, 393, 394), (329, 328, 384, 385), (343, 342, 398, 399), (336, 339, 395, 392), (340, 335, 391, 396), (331, 330, 386, 387), (54, 55, 415, 414), (283, 284, 456, 455), (116, 115, 427, 428), (371, 372, 474, 473), (284, 285, 457, 456), (56, 57, 417, 416), (51, 198, 440, 411), (117, 116, 428, 429), (372, 373, 475, 474), (285, 286, 458, 457), (58, 59, 419, 418), (198, 199, 441, 440), (118, 117, 429, 430), (373, 374, 476, 475), (286, 287, 459, 458), (49, 50, 410, 409), (199, 200, 442, 441), (119, 118, 430, 431), (374, 375, 477, 476), (287, 288, 460, 459), (55, 127, 439, 415), (200, 201, 443, 442), (120, 119, 431, 432), (375, 376, 478, 477), (288, 289, 461, 460), (211, 56, 416, 453), (201, 202, 444, 443), (121, 120, 432, 433), (376, 377, 479, 478), (289, 290, 462, 461), (57, 58, 418, 417), (202, 203, 445, 444), (122, 121, 433, 434), (377, 378, 480, 479), (290, 291, 463, 462), (295, 60, 420, 467), (203, 204, 446, 445), (123, 122, 434, 435), (378, 379, 481, 480), (291, 292, 464, 463), (61, 62, 422, 421), (204, 205, 447, 446), (124, 123, 435, 436), (292, 293, 465, 464), (379, 52, 412, 481), (205, 206, 448, 447), (125, 124, 436, 437), (293, 294, 466, 465), (53, 54, 414, 413), (206, 207, 449, 448), (126, 125, 437, 438), (294, 295, 467, 466), (207, 208, 450, 449), (127, 126, 438, 439), (208, 209, 451, 450), (209, 210, 452, 451), (210, 211, 453, 452), (63, 366, 468, 423), (48, 49, 409, 408), (366, 367, 469, 468), (50, 51, 411, 410), (112, 48, 408, 424), (367, 368, 470, 469), (62, 63, 423, 422), (113, 112, 424, 425), (368, 369, 471, 470), (60, 61, 421, 420), (59, 282, 454, 419), (114, 113, 425, 426), (369, 370, 472, 471), (52, 53, 413, 412), (282, 283, 455, 454), (115, 114, 426, 427), (370, 371, 473, 472), (458, 459, 533, 532), (433, 432, 506, 507), (459, 460, 534, 533), (434, 433, 507, 508), (408, 409, 483, 482), (460, 461, 535, 534), (435, 434, 508, 509), (410, 411, 485, 484), (461, 462, 536, 535), (436, 435, 509, 510), (422, 423, 497, 496), (462, 463, 537, 536), (437, 436, 510, 511), (420, 421, 495, 494), (463, 464, 538, 537), (438, 437, 511, 512), (412, 413, 487, 486), (464, 465, 539, 538), (439, 438, 512, 513), (414, 415, 489, 488), (465, 466, 540, 539), (411, 440, 514, 485), (416, 417, 491, 490), (466, 467, 541, 540), (440, 441, 515, 514), (418, 419, 493, 492), (423, 468, 542, 497), (441, 442, 516, 515), (409, 410, 484, 483), (468, 469, 543, 542), (442, 443, 517, 516), (415, 439, 513, 489), (469, 470, 544, 543), (443, 444, 518, 517), (453, 416, 490, 527), (470, 471, 545, 544), (444, 445, 519, 518), (417, 418, 492, 491), (471, 472, 546, 545), (445, 446, 520, 519), (467, 420, 494, 541), (472, 473, 547, 546), (446, 447, 521, 520), (421, 422, 496, 495), (473, 474, 548, 547), (447, 448, 522, 521), (481, 412, 486, 555), (474, 475, 549, 548), (448, 449, 523, 522), (413, 414, 488, 487), (475, 476, 550, 549), (449, 450, 524, 523), (424, 408, 482, 498), (476, 477, 551, 550), (450, 451, 525, 524), (425, 424, 498, 499), (477, 478, 552, 551), (451, 452, 526, 525), (426, 425, 499, 500), (478, 479, 553, 552), (452, 453, 527, 526), (427, 426, 500, 501), (479, 480, 554, 553), (419, 454, 528, 493), (428, 427, 501, 502), (480, 481, 555, 554), (454, 455, 529, 528), (429, 428, 502, 503), (455, 456, 530, 529), (430, 429, 503, 504), (456, 457, 531, 530), (431, 430, 504, 505), (457, 458, 532, 531), (432, 431, 505, 506), (513, 487, 488, 489), (512, 486, 487, 513), (511, 555, 486, 512), (510, 554, 555, 511), (509, 553, 554, 510), (508, 552, 553, 509), (507, 551, 552, 508), (506, 550, 551, 507), (505, 549, 550, 506), (504, 548, 549, 505), (503, 547, 548, 504), (502, 546, 547, 503), (501, 545, 546, 502), (500, 544, 545, 501), (499, 543, 544, 500), (498, 542, 543, 499), (482, 497, 542, 498), (483, 496, 497, 482), (484, 495, 496, 483), (485, 494, 495, 484), (514, 541, 494, 485), (515, 540, 541, 514), (516, 539, 540, 515), (517, 538, 539, 516), (518, 537, 538, 517), (519, 536, 537, 518), (520, 535, 536, 519), (521, 534, 535, 520), (522, 533, 534, 521), (523, 532, 533, 522), (524, 531, 532, 523), (525, 530, 531, 524), (526, 529, 530, 525), (527, 528, 529, 526), (490, 493, 528, 527), (491, 492, 493, 490)])
_uv = me_cube_004.uv_layers.new(name='UVMap')
_uv.uv.foreach_set('vector', [0.625, 0.7846, 0.375, 0.7846, 0.375, 0.7154, 0.625, 0.7154, 0.375, 0.005996, 0.625, 0.005996, 0.625, 0.04057, 0.375, 0.04057, 0.625, 0.2846, 0.375, 0.2846, 0.375, 0.2154, 0.625, 0.2154, 0.375, 0.4356, 0.625, 0.4356, 0.625, 0.445, 0.375, 0.445, 0.625, 0.305, 0.625, 0.2846, 0.625, 0.2846, 0.625, 0.305, 0.375, 0.6867, 0.625, 0.6867, 0.625, 0.695, 0.375, 0.695, 0.375, 0.9356, 0.625, 0.9356, 0.625, 0.945, 0.375, 0.945, 0.375, 0.1856, 0.625, 0.1856, 0.625, 0.195, 0.375, 0.195, 0.125, 0.555, 0.131, 0.5406, 0.1656, 0.506, 0.18, 0.5, 0.1894, 0.5, 0.1987, 0.5, 0.208, 0.5, 0.2174, 0.5, 0.2267, 0.5, 0.236, 0.5, 0.2453, 0.5, 0.2547, 0.5, 0.264, 0.5, 0.2733, 0.5, 0.2826, 0.5, 0.292, 0.5, 0.3013, 0.5, 0.3106, 0.5, 0.32, 0.5, 0.3344, 0.506, 0.369, 0.5406, 0.375, 0.555, 0.375, 0.5633, 0.375, 0.5715, 0.375, 0.5797, 0.375, 0.588, 0.375, 0.5962, 0.375, 0.6044, 0.375, 0.6127, 0.375, 0.6209, 0.375, 0.6291, 0.375, 0.6373, 0.375, 0.6456, 0.375, 0.6538, 0.375, 0.662, 0.375, 0.6703, 0.375, 0.6785, 0.375, 0.6867, 0.375, 0.695, 0.369, 0.7094, 0.3344, 0.744, 0.32, 0.75, 0.3106, 0.75, 0.3013, 0.75, 0.292, 0.75, 0.2826, 0.75, 0.2733, 0.75, 0.264, 0.75, 0.2547, 0.75, 0.2453, 0.75, 0.236, 0.75, 0.2267, 0.75, 0.2174, 0.75, 0.208, 0.75, 0.1987, 0.75, 0.1894, 0.75, 0.18, 0.75, 0.1656, 0.744, 0.131, 0.7094, 0.125, 0.695, 0.125, 0.6856, 0.125, 0.6763, 0.125, 0.667, 0.125, 0.6576, 0.125, 0.6483, 0.125, 0.639, 0.125, 0.6297, 0.125, 0.6203, 0.125, 0.611, 0.125, 0.6017, 0.125, 0.5924, 0.125, 0.583, 0.125, 0.5737, 0.125, 0.5644, 0.625, 0.555, 0.375, 0.555, 0.375, 0.5346, 0.625, 0.5346, 0.375, 0.445, 0.625, 0.445, 0.625, 0.4654, 0.375, 0.4654, 0.375, 0.0, 0.625, 0.0, 0.625, 0.005996, 0.375, 0.005996, 0.625, 0.05504, 0.375, 0.05504, 0.375, 0.04057, 0.625, 0.04057, 0.625, 0.805, 0.375, 0.805, 0.375, 0.7846, 0.625, 0.7846, 0.375, 0.695, 0.625, 0.695, 0.625, 0.7154, 0.375, 0.7154, 0.625, 0.305, 0.375, 0.305, 0.375, 0.2846, 0.625, 0.2846, 0.375, 0.195, 0.625, 0.195, 0.625, 0.2154, 0.375, 0.2154, 0.625, 0.5346, 0.375, 0.5346, 0.375, 0.4654, 0.625, 0.4654, 0.625, 0.555, 0.625, 0.5346, 0.625, 0.5346, 0.625, 0.555, 0.625, 0.04057, 0.625, 0.005996, 0.625, 0.005996, 0.625, 0.04057, 0.625, 0.5346, 0.625, 0.4654, 0.625, 0.4654, 0.625, 0.5346, 0.625, 0.005996, 0.625, 0.0, 0.625, 0.0, 0.625, 0.005996, 0.625, 0.8144, 0.625, 0.805, 0.625, 0.805, 0.625, 0.8144, 0.625, 0.7846, 0.625, 0.7154, 0.625, 0.7154, 0.625, 0.7846, 0.625, 0.05504, 0.625, 0.04057, 0.625, 0.04057, 0.625, 0.05504, 0.625, 0.5633, 0.625, 0.555, 0.625, 0.555, 0.625, 0.5633, 0.625, 0.4654, 0.625, 0.445, 0.625, 0.445, 0.625, 0.4654, 0.625, 0.3144, 0.625, 0.305, 0.625, 0.305, 0.625, 0.3144, 0.625, 0.7154, 0.625, 0.695, 0.625, 0.695, 0.625, 0.7154, 0.625, 0.555, 0.625, 0.5346, 0.625, 0.5346, 0.625, 0.555, 0.625, 0.2846, 0.625, 0.2154, 0.625, 0.2154, 0.625, 0.2846, 0.625, 0.2154, 0.625, 0.195, 0.625, 0.195, 0.625, 0.2154, 0.625, 0.06437, 0.625, 0.05504, 0.625, 0.05504, 0.625, 0.06437, 0.625, 0.805, 0.625, 0.7846, 0.625, 0.7846, 0.625, 0.805, 0.625, 0.7846, 0.625, 0.7154, 0.625, 0.7154, 0.625, 0.7846, 0.625, 0.5346, 0.625, 0.4654, 0.625, 0.4654, 0.625, 0.5346, 0.625, 0.4654, 0.625, 0.445, 0.625, 0.445, 0.625, 0.4654, 0.625, 0.5633, 0.625, 0.555, 0.625, 0.555, 0.625, 0.5633, 0.625, 0.005996, 0.625, 0.0, 0.625, 0.0, 0.625, 0.005996, 0.625, 0.3144, 0.625, 0.305, 0.625, 0.305, 0.625, 0.3144, 0.625, 0.05504, 0.625, 0.04057, 0.625, 0.04057, 0.625, 0.05504, 0.625, 0.2846, 0.625, 0.2154, 0.625, 0.2154, 0.625, 0.2846, 0.625, 0.805, 0.625, 0.7846, 0.625, 0.7846, 0.625, 0.805, 0.625, 0.06437, 0.625, 0.05504, 0.625, 0.05504, 0.625, 0.06437, 0.625, 0.7154, 0.625, 0.695, 0.625, 0.695, 0.625, 0.7154, 0.625, 0.04057, 0.625, 0.005996, 0.625, 0.005996, 0.625, 0.04057, 0.625, 0.305, 0.625, 0.2846, 0.625, 0.2846, 0.625, 0.305, 0.625, 0.8144, 0.625, 0.805, 0.625, 0.805, 0.625, 0.8144, 0.625, 0.2154, 0.625, 0.195, 0.625, 0.195, 0.625, 0.2154, 0.625, 0.695, 0.625, 0.6867, 0.625, 0.6867, 0.625, 0.695, 0.625, 0.6867, 0.625, 0.6785, 0.625, 0.6785, 0.625, 0.6867, 0.625, 0.6785, 0.625, 0.6703, 0.625, 0.6703, 0.625, 0.6785, 0.625, 0.6703, 0.625, 0.662, 0.625, 0.662, 0.625, 0.6703, 0.625, 0.662, 0.625, 0.6538, 0.625, 0.6538, 0.625, 0.662, 0.625, 0.6538, 0.625, 0.6456, 0.625, 0.6456, 0.625, 0.6538, 0.625, 0.6456, 0.625, 0.6373, 0.625, 0.6373, 0.625, 0.6456, 0.625, 0.6373, 0.625, 0.6291, 0.625, 0.6291, 0.625, 0.6373, 0.625, 0.6291, 0.625, 0.6209, 0.625, 0.6209, 0.625, 0.6291, 0.625, 0.6209, 0.625, 0.6127, 0.625, 0.6127, 0.625, 0.6209, 0.625, 0.6127, 0.625, 0.6044, 0.625, 0.6044, 0.625, 0.6127, 0.625, 0.6044, 0.625, 0.5962, 0.625, 0.5962, 0.625, 0.6044, 0.625, 0.5962, 0.625, 0.588, 0.625, 0.588, 0.625, 0.5962, 0.625, 0.588, 0.625, 0.5797, 0.625, 0.5797, 0.625, 0.588, 0.625, 0.5797, 0.625, 0.5715, 0.625, 0.5715, 0.625, 0.5797, 0.625, 0.5715, 0.625, 0.5633, 0.625, 0.5633, 0.625, 0.5715, 0.625, 0.695, 0.625, 0.6867, 0.625, 0.6867, 0.625, 0.695, 0.625, 0.6867, 0.625, 0.6785, 0.625, 0.6785, 0.625, 0.6867, 0.625, 0.6785, 0.625, 0.6703, 0.625, 0.6703, 0.625, 0.6785, 0.625, 0.6703, 0.625, 0.662, 0.625, 0.662, 0.625, 0.6703, 0.625, 0.662, 0.625, 0.6538, 0.625, 0.6538, 0.625, 0.662, 0.625, 0.6538, 0.625, 0.6456, 0.625, 0.6456, 0.625, 0.6538, 0.625, 0.6456, 0.625, 0.6373, 0.625, 0.6373, 0.625, 0.6456, 0.625, 0.6373, 0.625, 0.6291, 0.625, 0.6291, 0.625, 0.6373, 0.625, 0.6291, 0.625, 0.6209, 0.625, 0.6209, 0.625, 0.6291, 0.625, 0.6209, 0.625, 0.6127, 0.625, 0.6127, 0.625, 0.6209, 0.625, 0.6127, 0.625, 0.6044, 0.625, 0.6044, 0.625, 0.6127, 0.625, 0.6044, 0.625, 0.5962, 0.625, 0.5962, 0.625, 0.6044, 0.625, 0.5962, 0.625, 0.588, 0.625, 0.588, 0.625, 0.5962, 0.625, 0.588, 0.625, 0.5797, 0.625, 0.5797, 0.625, 0.588, 0.625, 0.5797, 0.625, 0.5715, 0.625, 0.5715, 0.625, 0.5797, 0.625, 0.5715, 0.625, 0.5633, 0.625, 0.5633, 0.625, 0.5715, 0.375, 0.555, 0.625, 0.555, 0.625, 0.5633, 0.375, 0.5633, 0.375, 0.5633, 0.625, 0.5633, 0.625, 0.5715, 0.375, 0.5715, 0.625, 0.5962, 0.375, 0.5962, 0.375, 0.5962, 0.625, 0.5962, 0.375, 0.5797, 0.625, 0.5797, 0.625, 0.588, 0.375, 0.588, 0.625, 0.6209, 0.625, 0.6291, 0.625, 0.6291, 0.625, 0.6209, 0.375, 0.5962, 0.625, 0.5962, 0.625, 0.6044, 0.375, 0.6044, 0.375, 0.588, 0.625, 0.588, 0.625, 0.588, 0.375, 0.588, 0.375, 0.6127, 0.625, 0.6127, 0.625, 0.6209, 0.375, 0.6209, 0.375, 0.6127, 0.375, 0.6044, 0.375, 0.6044, 0.375, 0.6127, 0.375, 0.6291, 0.625, 0.6291, 0.625, 0.6373, 0.375, 0.6373, 0.625, 0.5797, 0.375, 0.5797, 0.375, 0.5797, 0.625, 0.5797, 0.375, 0.6456, 0.625, 0.6456, 0.625, 0.6538, 0.375, 0.6538, 0.625, 0.6044, 0.625, 0.6127, 0.625, 0.6127, 0.625, 0.6044, 0.375, 0.662, 0.625, 0.662, 0.625, 0.6703, 0.375, 0.6703, 0.375, 0.5715, 0.625, 0.5715, 0.625, 0.5715, 0.375, 0.5715, 0.375, 0.6785, 0.625, 0.6785, 0.625, 0.6867, 0.375, 0.6867, 0.375, 0.5715, 0.625, 0.5715, 0.625, 0.5797, 0.375, 0.5797, 0.375, 0.588, 0.625, 0.588, 0.625, 0.5962, 0.375, 0.5962, 0.375, 0.6044, 0.625, 0.6044, 0.625, 0.6127, 0.375, 0.6127, 0.375, 0.6209, 0.625, 0.6209, 0.625, 0.6291, 0.375, 0.6291, 0.375, 0.6373, 0.625, 0.6373, 0.625, 0.6456, 0.375, 0.6456, 0.375, 0.6538, 0.625, 0.6538, 0.625, 0.662, 0.375, 0.662, 0.375, 0.6703, 0.625, 0.6703, 0.625, 0.6785, 0.375, 0.6785, 0.375, 0.5962, 0.375, 0.588, 0.375, 0.588, 0.375, 0.5962, 0.375, 0.6044, 0.625, 0.6044, 0.625, 0.6044, 0.375, 0.6044, 0.625, 0.6373, 0.625, 0.6456, 0.625, 0.6456, 0.625, 0.6373, 0.625, 0.6127, 0.375, 0.6127, 0.375, 0.6127, 0.625, 0.6127, 0.375, 0.5797, 0.375, 0.5715, 0.375, 0.5715, 0.375, 0.5797, 0.375, 0.6209, 0.625, 0.6209, 0.625, 0.6209, 0.375, 0.6209, 0.625, 0.6538, 0.625, 0.662, 0.625, 0.662, 0.625, 0.6538, 0.625, 0.6291, 0.375, 0.6291, 0.375, 0.6291, 0.625, 0.6291, 0.375, 0.6785, 0.375, 0.6703, 0.375, 0.6703, 0.375, 0.6785, 0.375, 0.6373, 0.625, 0.6373, 0.625, 0.6373, 0.375, 0.6373, 0.625, 0.6703, 0.625, 0.6785, 0.625, 0.6785, 0.625, 0.6703, 0.625, 0.6456, 0.375, 0.6456, 0.375, 0.6456, 0.625, 0.6456, 0.375, 0.662, 0.375, 0.6538, 0.375, 0.6538, 0.375, 0.662, 0.625, 0.5715, 0.625, 0.5797, 0.625, 0.5797, 0.625, 0.5715, 0.375, 0.6538, 0.625, 0.6538, 0.625, 0.6538, 0.375, 0.6538, 0.625, 0.662, 0.375, 0.662, 0.375, 0.662, 0.625, 0.662, 0.375, 0.6456, 0.375, 0.6373, 0.375, 0.6373, 0.375, 0.6456, 0.625, 0.588, 0.625, 0.5962, 0.625, 0.5962, 0.625, 0.588, 0.375, 0.6703, 0.625, 0.6703, 0.625, 0.6703, 0.375, 0.6703, 0.375, 0.6291, 0.375, 0.6209, 0.375, 0.6209, 0.375, 0.6291, 0.625, 0.6785, 0.375, 0.6785, 0.375, 0.6785, 0.625, 0.6785, 0.625, 0.445, 0.625, 0.4356, 0.625, 0.4356, 0.625, 0.445, 0.625, 0.4356, 0.625, 0.4263, 0.625, 0.4263, 0.625, 0.4356, 0.625, 0.4263, 0.625, 0.417, 0.625, 0.417, 0.625, 0.4263, 0.625, 0.417, 0.625, 0.4076, 0.625, 0.4076, 0.625, 0.417, 0.625, 0.4076, 0.625, 0.3983, 0.625, 0.3983, 0.625, 0.4076, 0.625, 0.3983, 0.625, 0.389, 0.625, 0.389, 0.625, 0.3983, 0.625, 0.389, 0.625, 0.3797, 0.625, 0.3797, 0.625, 0.389, 0.625, 0.3797, 0.625, 0.3703, 0.625, 0.3703, 0.625, 0.3797, 0.625, 0.3703, 0.625, 0.361, 0.625, 0.361, 0.625, 0.3703, 0.625, 0.361, 0.625, 0.3517, 0.625, 0.3517, 0.625, 0.361, 0.625, 0.3517, 0.625, 0.3424, 0.625, 0.3424, 0.625, 0.3517, 0.625, 0.3424, 0.625, 0.333, 0.625, 0.333, 0.625, 0.3424, 0.625, 0.333, 0.625, 0.3237, 0.625, 0.3237, 0.625, 0.333, 0.625, 0.3237, 0.625, 0.3144, 0.625, 0.3144, 0.625, 0.3237, 0.625, 0.445, 0.625, 0.4356, 0.625, 0.4356, 0.625, 0.445, 0.625, 0.4356, 0.625, 0.4263, 0.625, 0.4263, 0.625, 0.4356, 0.625, 0.4263, 0.625, 0.417, 0.625, 0.417, 0.625, 0.4263, 0.625, 0.417, 0.625, 0.4076, 0.625, 0.4076, 0.625, 0.417, 0.625, 0.4076, 0.625, 0.3983, 0.625, 0.3983, 0.625, 0.4076, 0.625, 0.3983, 0.625, 0.389, 0.625, 0.389, 0.625, 0.3983, 0.625, 0.389, 0.625, 0.3797, 0.625, 0.3797, 0.625, 0.389, 0.625, 0.3797, 0.625, 0.3703, 0.625, 0.3703, 0.625, 0.3797, 0.625, 0.3703, 0.625, 0.361, 0.625, 0.361, 0.625, 0.3703, 0.625, 0.361, 0.625, 0.3517, 0.625, 0.3517, 0.625, 0.361, 0.625, 0.3517, 0.625, 0.3424, 0.625, 0.3424, 0.625, 0.3517, 0.625, 0.3424, 0.625, 0.333, 0.625, 0.333, 0.625, 0.3424, 0.625, 0.333, 0.625, 0.3237, 0.625, 0.3237, 0.625, 0.333, 0.625, 0.3237, 0.625, 0.3144, 0.625, 0.3144, 0.625, 0.3237, 0.375, 0.305, 0.625, 0.305, 0.625, 0.3144, 0.375, 0.3144, 0.375, 0.389, 0.625, 0.389, 0.625, 0.389, 0.375, 0.389, 0.375, 0.3237, 0.625, 0.3237, 0.625, 0.333, 0.375, 0.333, 0.625, 0.3797, 0.375, 0.3797, 0.375, 0.3797, 0.625, 0.3797, 0.375, 0.3424, 0.625, 0.3424, 0.625, 0.3517, 0.375, 0.3517, 0.2174, 0.5, 0.208, 0.5, 0.208, 0.5, 0.2174, 0.5, 0.375, 0.361, 0.625, 0.361, 0.625, 0.3703, 0.375, 0.3703, 0.625, 0.333, 0.625, 0.3424, 0.625, 0.3424, 0.625, 0.333, 0.375, 0.3797, 0.625, 0.3797, 0.625, 0.389, 0.375, 0.389, 0.375, 0.3703, 0.625, 0.3703, 0.625, 0.3703, 0.375, 0.3703, 0.375, 0.3983, 0.625, 0.3983, 0.625, 0.4076, 0.375, 0.4076, 0.625, 0.361, 0.375, 0.361, 0.375, 0.361, 0.625, 0.361, 0.375, 0.417, 0.625, 0.417, 0.625, 0.4263, 0.375, 0.4263, 0.236, 0.5, 0.2267, 0.5, 0.2267, 0.5, 0.236, 0.5, 0.375, 0.3144, 0.625, 0.3144, 0.625, 0.3237, 0.375, 0.3237, 0.375, 0.333, 0.625, 0.333, 0.625, 0.3424, 0.375, 0.3424, 0.375, 0.3517, 0.625, 0.3517, 0.625, 0.361, 0.375, 0.361, 0.375, 0.3703, 0.625, 0.3703, 0.625, 0.3797, 0.375, 0.3797, 0.375, 0.389, 0.625, 0.389, 0.625, 0.3983, 0.375, 0.3983, 0.375, 0.4076, 0.625, 0.4076, 0.625, 0.417, 0.375, 0.417, 0.375, 0.4263, 0.625, 0.4263, 0.625, 0.4356, 0.375, 0.4356, 0.625, 0.3144, 0.625, 0.3237, 0.625, 0.3237, 0.625, 0.3144, 0.1987, 0.5, 0.1894, 0.5, 0.1894, 0.5, 0.1987, 0.5, 0.625, 0.3983, 0.375, 0.3983, 0.375, 0.3983, 0.625, 0.3983, 0.625, 0.4263, 0.625, 0.4356, 0.625, 0.4356, 0.625, 0.4263, 0.375, 0.4076, 0.625, 0.4076, 0.625, 0.4076, 0.375, 0.4076, 0.3106, 0.5, 0.3013, 0.5, 0.3013, 0.5, 0.3106, 0.5, 0.625, 0.417, 0.375, 0.417, 0.375, 0.417, 0.625, 0.417, 0.625, 0.4076, 0.625, 0.417, 0.625, 0.417, 0.625, 0.4076, 0.375, 0.4263, 0.625, 0.4263, 0.625, 0.4263, 0.375, 0.4263, 0.292, 0.5, 0.2826, 0.5, 0.2826, 0.5, 0.292, 0.5, 0.625, 0.4356, 0.375, 0.4356, 0.375, 0.4356, 0.625, 0.4356, 0.375, 0.3144, 0.625, 0.3144, 0.625, 0.3144, 0.375, 0.3144, 0.625, 0.389, 0.625, 0.3983, 0.625, 0.3983, 0.625, 0.389, 0.2733, 0.5, 0.264, 0.5, 0.264, 0.5, 0.2733, 0.5, 0.625, 0.3237, 0.375, 0.3237, 0.375, 0.3237, 0.625, 0.3237, 0.375, 0.333, 0.625, 0.333, 0.625, 0.333, 0.375, 0.333, 0.625, 0.3703, 0.625, 0.3797, 0.625, 0.3797, 0.625, 0.3703, 0.2547, 0.5, 0.2453, 0.5, 0.2453, 0.5, 0.2547, 0.5, 0.625, 0.3424, 0.375, 0.3424, 0.375, 0.3424, 0.625, 0.3424, 0.375, 0.3517, 0.625, 0.3517, 0.625, 0.3517, 0.375, 0.3517, 0.625, 0.3517, 0.625, 0.361, 0.625, 0.361, 0.625, 0.3517, 0.625, 0.195, 0.625, 0.1856, 0.625, 0.1856, 0.625, 0.195, 0.625, 0.1856, 0.625, 0.1763, 0.625, 0.1763, 0.625, 0.1856, 0.625, 0.1763, 0.625, 0.167, 0.625, 0.167, 0.625, 0.1763, 0.625, 0.167, 0.625, 0.1576, 0.625, 0.1576, 0.625, 0.167, 0.625, 0.1576, 0.625, 0.1483, 0.625, 0.1483, 0.625, 0.1576, 0.625, 0.1483, 0.625, 0.139, 0.625, 0.139, 0.625, 0.1483, 0.625, 0.139, 0.625, 0.1297, 0.625, 0.1297, 0.625, 0.139, 0.625, 0.1297, 0.625, 0.1203, 0.625, 0.1203, 0.625, 0.1297, 0.625, 0.1203, 0.625, 0.111, 0.625, 0.111, 0.625, 0.1203, 0.625, 0.111, 0.625, 0.1017, 0.625, 0.1017, 0.625, 0.111, 0.625, 0.1017, 0.625, 0.09235, 0.625, 0.09235, 0.625, 0.1017, 0.625, 0.09235, 0.625, 0.08302, 0.625, 0.08302, 0.625, 0.09235, 0.625, 0.08302, 0.625, 0.0737, 0.625, 0.0737, 0.625, 0.08302, 0.625, 0.0737, 0.625, 0.06437, 0.625, 0.06437, 0.625, 0.0737, 0.625, 0.195, 0.625, 0.1856, 0.625, 0.1856, 0.625, 0.195, 0.625, 0.1856, 0.625, 0.1763, 0.625, 0.1763, 0.625, 0.1856, 0.625, 0.1763, 0.625, 0.167, 0.625, 0.167, 0.625, 0.1763, 0.625, 0.167, 0.625, 0.1576, 0.625, 0.1576, 0.625, 0.167, 0.625, 0.1576, 0.625, 0.1483, 0.625, 0.1483, 0.625, 0.1576, 0.625, 0.1483, 0.625, 0.139, 0.625, 0.139, 0.625, 0.1483, 0.625, 0.139, 0.625, 0.1297, 0.625, 0.1297, 0.625, 0.139, 0.625, 0.1297, 0.625, 0.1203, 0.625, 0.1203, 0.625, 0.1297, 0.625, 0.1203, 0.625, 0.111, 0.625, 0.111, 0.625, 0.1203, 0.625, 0.111, 0.625, 0.1017, 0.625, 0.1017, 0.625, 0.111, 0.625, 0.1017, 0.625, 0.09235, 0.625, 0.09235, 0.625, 0.1017, 0.625, 0.09235, 0.625, 0.08302, 0.625, 0.08302, 0.625, 0.09235, 0.625, 0.08302, 0.625, 0.0737, 0.625, 0.0737, 0.625, 0.08302, 0.625, 0.0737, 0.625, 0.06437, 0.625, 0.06437, 0.625, 0.0737, 0.375, 0.05504, 0.625, 0.05504, 0.625, 0.06437, 0.375, 0.06437, 0.375, 0.06437, 0.625, 0.06437, 0.625, 0.06437, 0.375, 0.06437, 0.375, 0.0737, 0.625, 0.0737, 0.625, 0.08302, 0.375, 0.08302, 0.625, 0.1856, 0.375, 0.1856, 0.375, 0.1856, 0.625, 0.1856, 0.375, 0.09235, 0.625, 0.09235, 0.625, 0.1017, 0.375, 0.1017, 0.125, 0.6576, 0.125, 0.667, 0.125, 0.667, 0.125, 0.6576, 0.375, 0.111, 0.625, 0.111, 0.625, 0.1203, 0.375, 0.1203, 0.375, 0.1763, 0.625, 0.1763, 0.625, 0.1763, 0.375, 0.1763, 0.375, 0.1297, 0.625, 0.1297, 0.625, 0.139, 0.375, 0.139, 0.625, 0.1576, 0.625, 0.167, 0.625, 0.167, 0.625, 0.1576, 0.375, 0.1483, 0.625, 0.1483, 0.625, 0.1576, 0.375, 0.1576, 0.625, 0.167, 0.375, 0.167, 0.375, 0.167, 0.625, 0.167, 0.375, 0.167, 0.625, 0.167, 0.625, 0.1763, 0.375, 0.1763, 0.125, 0.6763, 0.125, 0.6856, 0.125, 0.6856, 0.125, 0.6763, 0.375, 0.06437, 0.625, 0.06437, 0.625, 0.0737, 0.375, 0.0737, 0.375, 0.08302, 0.625, 0.08302, 0.625, 0.09235, 0.375, 0.09235, 0.375, 0.1017, 0.625, 0.1017, 0.625, 0.111, 0.375, 0.111, 0.375, 0.1203, 0.625, 0.1203, 0.625, 0.1297, 0.375, 0.1297, 0.375, 0.139, 0.625, 0.139, 0.625, 0.1483, 0.375, 0.1483, 0.375, 0.1576, 0.625, 0.1576, 0.625, 0.167, 0.375, 0.167, 0.375, 0.1763, 0.625, 0.1763, 0.625, 0.1856, 0.375, 0.1856, 0.625, 0.139, 0.625, 0.1483, 0.625, 0.1483, 0.625, 0.139, 0.125, 0.639, 0.125, 0.6483, 0.125, 0.6483, 0.125, 0.639, 0.625, 0.0737, 0.375, 0.0737, 0.375, 0.0737, 0.625, 0.0737, 0.375, 0.08302, 0.625, 0.08302, 0.625, 0.08302, 0.375, 0.08302, 0.625, 0.1203, 0.625, 0.1297, 0.625, 0.1297, 0.625, 0.1203, 0.125, 0.6203, 0.125, 0.6297, 0.125, 0.6297, 0.125, 0.6203, 0.625, 0.09235, 0.375, 0.09235, 0.375, 0.09235, 0.625, 0.09235, 0.375, 0.1017, 0.625, 0.1017, 0.625, 0.1017, 0.375, 0.1017, 0.625, 0.1017, 0.625, 0.111, 0.625, 0.111, 0.625, 0.1017, 0.125, 0.6017, 0.125, 0.611, 0.125, 0.611, 0.125, 0.6017, 0.625, 0.111, 0.375, 0.111, 0.375, 0.111, 0.625, 0.111, 0.375, 0.1203, 0.625, 0.1203, 0.625, 0.1203, 0.375, 0.1203, 0.625, 0.08302, 0.625, 0.09235, 0.625, 0.09235, 0.625, 0.08302, 0.125, 0.583, 0.125, 0.5924, 0.125, 0.5924, 0.125, 0.583, 0.625, 0.1297, 0.375, 0.1297, 0.375, 0.1297, 0.625, 0.1297, 0.375, 0.139, 0.625, 0.139, 0.625, 0.139, 0.375, 0.139, 0.625, 0.06437, 0.625, 0.0737, 0.625, 0.0737, 0.625, 0.06437, 0.125, 0.5644, 0.125, 0.5737, 0.125, 0.5737, 0.125, 0.5644, 0.625, 0.1483, 0.375, 0.1483, 0.375, 0.1483, 0.625, 0.1483, 0.625, 0.1763, 0.625, 0.1856, 0.625, 0.1856, 0.625, 0.1763, 0.375, 0.1576, 0.625, 0.1576, 0.625, 0.1576, 0.375, 0.1576, 0.625, 0.945, 0.625, 0.9356, 0.625, 0.9356, 0.625, 0.945, 0.625, 0.9356, 0.625, 0.9263, 0.625, 0.9263, 0.625, 0.9356, 0.625, 0.9263, 0.625, 0.917, 0.625, 0.917, 0.625, 0.9263, 0.625, 0.917, 0.625, 0.9076, 0.625, 0.9076, 0.625, 0.917, 0.625, 0.9076, 0.625, 0.8983, 0.625, 0.8983, 0.625, 0.9076, 0.625, 0.8983, 0.625, 0.889, 0.625, 0.889, 0.625, 0.8983, 0.625, 0.889, 0.625, 0.8797, 0.625, 0.8797, 0.625, 0.889, 0.625, 0.8797, 0.625, 0.8703, 0.625, 0.8703, 0.625, 0.8797, 0.625, 0.8703, 0.625, 0.861, 0.625, 0.861, 0.625, 0.8703, 0.625, 0.861, 0.625, 0.8517, 0.625, 0.8517, 0.625, 0.861, 0.625, 0.8517, 0.625, 0.8424, 0.625, 0.8424, 0.625, 0.8517, 0.625, 0.8424, 0.625, 0.833, 0.625, 0.833, 0.625, 0.8424, 0.625, 0.833, 0.625, 0.8237, 0.625, 0.8237, 0.625, 0.833, 0.625, 0.8237, 0.625, 0.8144, 0.625, 0.8144, 0.625, 0.8237, 0.625, 0.945, 0.625, 0.9356, 0.625, 0.9356, 0.625, 0.945, 0.625, 0.9356, 0.625, 0.9263, 0.625, 0.9263, 0.625, 0.9356, 0.625, 0.9263, 0.625, 0.917, 0.625, 0.917, 0.625, 0.9263, 0.625, 0.917, 0.625, 0.9076, 0.625, 0.9076, 0.625, 0.917, 0.625, 0.9076, 0.625, 0.8983, 0.625, 0.8983, 0.625, 0.9076, 0.625, 0.8983, 0.625, 0.889, 0.625, 0.889, 0.625, 0.8983, 0.625, 0.889, 0.625, 0.8797, 0.625, 0.8797, 0.625, 0.889, 0.625, 0.8797, 0.625, 0.8703, 0.625, 0.8703, 0.625, 0.8797, 0.625, 0.8703, 0.625, 0.861, 0.625, 0.861, 0.625, 0.8703, 0.625, 0.861, 0.625, 0.8517, 0.625, 0.8517, 0.625, 0.861, 0.625, 0.8517, 0.625, 0.8424, 0.625, 0.8424, 0.625, 0.8517, 0.625, 0.8424, 0.625, 0.833, 0.625, 0.833, 0.625, 0.8424, 0.625, 0.833, 0.625, 0.8237, 0.625, 0.8237, 0.625, 0.833, 0.625, 0.8237, 0.625, 0.8144, 0.625, 0.8144, 0.625, 0.8237, 0.375, 0.805, 0.625, 0.805, 0.625, 0.8144, 0.375, 0.8144, 0.375, 0.8703, 0.625, 0.8703, 0.625, 0.8703, 0.375, 0.8703, 0.375, 0.8237, 0.625, 0.8237, 0.625, 0.833, 0.375, 0.833, 0.625, 0.861, 0.375, 0.861, 0.375, 0.861, 0.625, 0.861, 0.375, 0.8424, 0.625, 0.8424, 0.625, 0.8517, 0.375, 0.8517, 0.2267, 0.75, 0.236, 0.75, 0.236, 0.75, 0.2267, 0.75, 0.375, 0.861, 0.625, 0.861, 0.625, 0.8703, 0.375, 0.8703, 0.625, 0.8517, 0.625, 0.861, 0.625, 0.861, 0.625, 0.8517, 0.375, 0.8797, 0.625, 0.8797, 0.625, 0.889, 0.375, 0.889, 0.375, 0.8517, 0.625, 0.8517, 0.625, 0.8517, 0.375, 0.8517, 0.375, 0.8983, 0.625, 0.8983, 0.625, 0.9076, 0.375, 0.9076, 0.625, 0.8424, 0.375, 0.8424, 0.375, 0.8424, 0.625, 0.8424, 0.375, 0.917, 0.625, 0.917, 0.625, 0.9263, 0.375, 0.9263, 0.2453, 0.75, 0.2547, 0.75, 0.2547, 0.75, 0.2453, 0.75, 0.375, 0.8144, 0.625, 0.8144, 0.625, 0.8237, 0.375, 0.8237, 0.375, 0.833, 0.625, 0.833, 0.625, 0.8424, 0.375, 0.8424, 0.375, 0.8517, 0.625, 0.8517, 0.625, 0.861, 0.375, 0.861, 0.375, 0.8703, 0.625, 0.8703, 0.625, 0.8797, 0.375, 0.8797, 0.375, 0.889, 0.625, 0.889, 0.625, 0.8983, 0.375, 0.8983, 0.375, 0.9076, 0.625, 0.9076, 0.625, 0.917, 0.375, 0.917, 0.375, 0.9263, 0.625, 0.9263, 0.625, 0.9356, 0.375, 0.9356, 0.625, 0.833, 0.625, 0.8424, 0.625, 0.8424, 0.625, 0.833, 0.208, 0.75, 0.2174, 0.75, 0.2174, 0.75, 0.208, 0.75, 0.625, 0.8797, 0.375, 0.8797, 0.375, 0.8797, 0.625, 0.8797, 0.375, 0.889, 0.625, 0.889, 0.625, 0.889, 0.375, 0.889, 0.625, 0.8144, 0.625, 0.8237, 0.625, 0.8237, 0.625, 0.8144, 0.1894, 0.75, 0.1987, 0.75, 0.1987, 0.75, 0.1894, 0.75, 0.625, 0.8983, 0.375, 0.8983, 0.375, 0.8983, 0.625, 0.8983, 0.625, 0.9263, 0.625, 0.9356, 0.625, 0.9356, 0.625, 0.9263, 0.375, 0.9076, 0.625, 0.9076, 0.625, 0.9076, 0.375, 0.9076, 0.3013, 0.75, 0.3106, 0.75, 0.3106, 0.75, 0.3013, 0.75, 0.625, 0.917, 0.375, 0.917, 0.375, 0.917, 0.625, 0.917, 0.625, 0.9076, 0.625, 0.917, 0.625, 0.917, 0.625, 0.9076, 0.375, 0.9263, 0.625, 0.9263, 0.625, 0.9263, 0.375, 0.9263, 0.2826, 0.75, 0.292, 0.75, 0.292, 0.75, 0.2826, 0.75, 0.625, 0.9356, 0.375, 0.9356, 0.375, 0.9356, 0.625, 0.9356, 0.375, 0.8144, 0.625, 0.8144, 0.625, 0.8144, 0.375, 0.8144, 0.625, 0.889, 0.625, 0.8983, 0.625, 0.8983, 0.625, 0.889, 0.264, 0.75, 0.2733, 0.75, 0.2733, 0.75, 0.264, 0.75, 0.625, 0.8237, 0.375, 0.8237, 0.375, 0.8237, 0.625, 0.8237, 0.375, 0.833, 0.625, 0.833, 0.625, 0.833, 0.375, 0.833, 0.625, 0.8703, 0.625, 0.8797, 0.625, 0.8797, 0.625, 0.8703, 0.625, 0.7154, 0.625, 0.695, 0.625, 0.695, 0.625, 0.7154, 0.625, 0.1763, 0.625, 0.167, 0.625, 0.167, 0.625, 0.1763, 0.625, 0.5962, 0.625, 0.588, 0.625, 0.588, 0.625, 0.5962, 0.625, 0.889, 0.625, 0.8797, 0.625, 0.8797, 0.625, 0.889, 0.625, 0.167, 0.625, 0.1576, 0.625, 0.1576, 0.625, 0.167, 0.625, 0.305, 0.625, 0.2846, 0.625, 0.2846, 0.625, 0.305, 0.625, 0.445, 0.625, 0.4356, 0.625, 0.4356, 0.625, 0.445, 0.625, 0.6044, 0.625, 0.5962, 0.625, 0.5962, 0.625, 0.6044, 0.625, 0.8797, 0.625, 0.8703, 0.625, 0.8703, 0.625, 0.8797, 0.625, 0.1576, 0.625, 0.1483, 0.625, 0.1483, 0.625, 0.1576, 0.625, 0.2154, 0.625, 0.195, 0.625, 0.195, 0.625, 0.2154, 0.625, 0.4356, 0.625, 0.4263, 0.625, 0.4263, 0.625, 0.4356, 0.625, 0.6127, 0.625, 0.6044, 0.625, 0.6044, 0.625, 0.6127, 0.625, 0.8703, 0.625, 0.861, 0.625, 0.861, 0.625, 0.8703, 0.625, 0.1483, 0.625, 0.139, 0.625, 0.139, 0.625, 0.1483, 0.625, 0.5346, 0.625, 0.4654, 0.625, 0.4654, 0.625, 0.5346, 0.625, 0.4263, 0.625, 0.417, 0.625, 0.417, 0.625, 0.4263, 0.625, 0.6209, 0.625, 0.6127, 0.625, 0.6127, 0.625, 0.6209, 0.625, 0.861, 0.625, 0.8517, 0.625, 0.8517, 0.625, 0.861, 0.625, 0.139, 0.625, 0.1297, 0.625, 0.1297, 0.625, 0.139, 0.625, 0.695, 0.625, 0.6867, 0.625, 0.6867, 0.625, 0.695, 0.625, 0.417, 0.625, 0.4076, 0.625, 0.4076, 0.625, 0.417, 0.625, 0.6291, 0.625, 0.6209, 0.625, 0.6209, 0.625, 0.6291, 0.625, 0.8517, 0.625, 0.8424, 0.625, 0.8424, 0.625, 0.8517, 0.625, 0.1297, 0.625, 0.1203, 0.625, 0.1203, 0.625, 0.1297, 0.625, 0.3144, 0.625, 0.305, 0.625, 0.305, 0.625, 0.3144, 0.625, 0.4076, 0.625, 0.3983, 0.625, 0.3983, 0.625, 0.4076, 0.625, 0.6373, 0.625, 0.6291, 0.625, 0.6291, 0.625, 0.6373, 0.625, 0.8424, 0.625, 0.833, 0.625, 0.833, 0.625, 0.8424, 0.625, 0.1203, 0.625, 0.111, 0.625, 0.111, 0.625, 0.1203, 0.625, 0.2846, 0.625, 0.2154, 0.625, 0.2154, 0.625, 0.2846, 0.625, 0.3983, 0.625, 0.389, 0.625, 0.389, 0.625, 0.3983, 0.625, 0.6456, 0.625, 0.6373, 0.625, 0.6373, 0.625, 0.6456, 0.625, 0.833, 0.625, 0.8237, 0.625, 0.8237, 0.625, 0.833, 0.625, 0.111, 0.625, 0.1017, 0.625, 0.1017, 0.625, 0.111, 0.625, 0.06437, 0.625, 0.05504, 0.625, 0.05504, 0.625, 0.06437, 0.625, 0.389, 0.625, 0.3797, 0.625, 0.3797, 0.625, 0.389, 0.625, 0.6538, 0.625, 0.6456, 0.625, 0.6456, 0.625, 0.6538, 0.625, 0.8237, 0.625, 0.8144, 0.625, 0.8144, 0.625, 0.8237, 0.625, 0.1017, 0.625, 0.09235, 0.625, 0.09235, 0.625, 0.1017, 0.625, 0.04057, 0.625, 0.005996, 0.625, 0.005996, 0.625, 0.04057, 0.625, 0.3797, 0.625, 0.3703, 0.625, 0.3703, 0.625, 0.3797, 0.625, 0.662, 0.625, 0.6538, 0.625, 0.6538, 0.625, 0.662, 0.625, 0.09235, 0.625, 0.08302, 0.625, 0.08302, 0.625, 0.09235, 0.625, 0.8144, 0.625, 0.805, 0.625, 0.805, 0.625, 0.8144, 0.625, 0.3703, 0.625, 0.361, 0.625, 0.361, 0.625, 0.3703, 0.625, 0.6703, 0.625, 0.662, 0.625, 0.662, 0.625, 0.6703, 0.625, 0.08302, 0.625, 0.0737, 0.625, 0.0737, 0.625, 0.08302, 0.625, 0.7846, 0.625, 0.7154, 0.625, 0.7154, 0.625, 0.7846, 0.625, 0.361, 0.625, 0.3517, 0.625, 0.3517, 0.625, 0.361, 0.625, 0.6785, 0.625, 0.6703, 0.625, 0.6703, 0.625, 0.6785, 0.625, 0.0737, 0.625, 0.06437, 0.625, 0.06437, 0.625, 0.0737, 0.625, 0.3517, 0.625, 0.3424, 0.625, 0.3424, 0.625, 0.3517, 0.625, 0.6867, 0.625, 0.6785, 0.625, 0.6785, 0.625, 0.6867, 0.625, 0.3424, 0.625, 0.333, 0.625, 0.333, 0.625, 0.3424, 0.625, 0.333, 0.625, 0.3237, 0.625, 0.3237, 0.625, 0.333, 0.625, 0.3237, 0.625, 0.3144, 0.625, 0.3144, 0.625, 0.3237, 0.625, 0.945, 0.625, 0.9356, 0.625, 0.9356, 0.625, 0.945, 0.625, 0.555, 0.625, 0.5346, 0.625, 0.5346, 0.625, 0.555, 0.625, 0.9356, 0.625, 0.9263, 0.625, 0.9263, 0.625, 0.9356, 0.625, 0.4654, 0.625, 0.445, 0.625, 0.445, 0.625, 0.4654, 0.625, 0.5633, 0.625, 0.555, 0.625, 0.555, 0.625, 0.5633, 0.625, 0.9263, 0.625, 0.917, 0.625, 0.917, 0.625, 0.9263, 0.625, 0.005996, 0.625, 0.0, 0.625, 0.0, 0.625, 0.005996, 0.625, 0.5715, 0.625, 0.5633, 0.625, 0.5633, 0.625, 0.5715, 0.625, 0.917, 0.625, 0.9076, 0.625, 0.9076, 0.625, 0.917, 0.625, 0.05504, 0.625, 0.04057, 0.625, 0.04057, 0.625, 0.05504, 0.625, 0.195, 0.625, 0.1856, 0.625, 0.1856, 0.625, 0.195, 0.625, 0.5797, 0.625, 0.5715, 0.625, 0.5715, 0.625, 0.5797, 0.625, 0.9076, 0.625, 0.8983, 0.625, 0.8983, 0.625, 0.9076, 0.625, 0.805, 0.625, 0.7846, 0.625, 0.7846, 0.625, 0.805, 0.625, 0.1856, 0.625, 0.1763, 0.625, 0.1763, 0.625, 0.1856, 0.625, 0.588, 0.625, 0.5797, 0.625, 0.5797, 0.625, 0.588, 0.625, 0.8983, 0.625, 0.889, 0.625, 0.889, 0.625, 0.8983, 0.625, 0.1483, 0.625, 0.139, 0.625, 0.139, 0.625, 0.1483, 0.625, 0.6373, 0.625, 0.6291, 0.625, 0.6291, 0.625, 0.6373, 0.625, 0.139, 0.625, 0.1297, 0.625, 0.1297, 0.625, 0.139, 0.625, 0.6456, 0.625, 0.6373, 0.625, 0.6373, 0.625, 0.6456, 0.625, 0.555, 0.625, 0.5346, 0.625, 0.5346, 0.625, 0.555, 0.625, 0.1297, 0.625, 0.1203, 0.625, 0.1203, 0.625, 0.1297, 0.625, 0.6538, 0.625, 0.6456, 0.625, 0.6456, 0.625, 0.6538, 0.625, 0.4654, 0.625, 0.445, 0.625, 0.445, 0.625, 0.4654, 0.625, 0.1203, 0.625, 0.111, 0.625, 0.111, 0.625, 0.1203, 0.625, 0.662, 0.625, 0.6538, 0.625, 0.6538, 0.625, 0.662, 0.625, 0.005996, 0.625, 0.0, 0.625, 0.0, 0.625, 0.005996, 0.625, 0.111, 0.625, 0.1017, 0.625, 0.1017, 0.625, 0.111, 0.625, 0.6703, 0.625, 0.662, 0.625, 0.662, 0.625, 0.6703, 0.625, 0.05504, 0.625, 0.04057, 0.625, 0.04057, 0.625, 0.05504, 0.625, 0.1017, 0.625, 0.09235, 0.625, 0.09235, 0.625, 0.1017, 0.625, 0.6785, 0.625, 0.6703, 0.625, 0.6703, 0.625, 0.6785, 0.625, 0.805, 0.625, 0.7846, 0.625, 0.7846, 0.625, 0.805, 0.625, 0.09235, 0.625, 0.08302, 0.625, 0.08302, 0.625, 0.09235, 0.625, 0.6867, 0.625, 0.6785, 0.625, 0.6785, 0.625, 0.6867, 0.625, 0.7154, 0.625, 0.695, 0.625, 0.695, 0.625, 0.7154, 0.625, 0.08302, 0.625, 0.0737, 0.625, 0.0737, 0.625, 0.08302, 0.625, 0.445, 0.625, 0.4356, 0.625, 0.4356, 0.625, 0.445, 0.625, 0.305, 0.625, 0.2846, 0.625, 0.2846, 0.625, 0.305, 0.625, 0.0737, 0.625, 0.06437, 0.625, 0.06437, 0.625, 0.0737, 0.625, 0.4356, 0.625, 0.4263, 0.625, 0.4263, 0.625, 0.4356, 0.625, 0.2154, 0.625, 0.195, 0.625, 0.195, 0.625, 0.2154, 0.625, 0.945, 0.625, 0.9356, 0.625, 0.9356, 0.625, 0.945, 0.625, 0.4263, 0.625, 0.417, 0.625, 0.417, 0.625, 0.4263, 0.625, 0.5346, 0.625, 0.4654, 0.625, 0.4654, 0.625, 0.5346, 0.625, 0.9356, 0.625, 0.9263, 0.625, 0.9263, 0.625, 0.9356, 0.625, 0.417, 0.625, 0.4076, 0.625, 0.4076, 0.625, 0.417, 0.625, 0.695, 0.625, 0.6867, 0.625, 0.6867, 0.625, 0.695, 0.625, 0.9263, 0.625, 0.917, 0.625, 0.917, 0.625, 0.9263, 0.625, 0.4076, 0.625, 0.3983, 0.625, 0.3983, 0.625, 0.4076, 0.625, 0.3144, 0.625, 0.305, 0.625, 0.305, 0.625, 0.3144, 0.625, 0.917, 0.625, 0.9076, 0.625, 0.9076, 0.625, 0.917, 0.625, 0.3983, 0.625, 0.389, 0.625, 0.389, 0.625, 0.3983, 0.625, 0.2846, 0.625, 0.2154, 0.625, 0.2154, 0.625, 0.2846, 0.625, 0.9076, 0.625, 0.8983, 0.625, 0.8983, 0.625, 0.9076, 0.625, 0.389, 0.625, 0.3797, 0.625, 0.3797, 0.625, 0.389, 0.625, 0.06437, 0.625, 0.05504, 0.625, 0.05504, 0.625, 0.06437, 0.625, 0.8983, 0.625, 0.889, 0.625, 0.889, 0.625, 0.8983, 0.625, 0.3797, 0.625, 0.3703, 0.625, 0.3703, 0.625, 0.3797, 0.625, 0.04057, 0.625, 0.005996, 0.625, 0.005996, 0.625, 0.04057, 0.625, 0.889, 0.625, 0.8797, 0.625, 0.8797, 0.625, 0.889, 0.625, 0.3703, 0.625, 0.361, 0.625, 0.361, 0.625, 0.3703, 0.625, 0.8144, 0.625, 0.805, 0.625, 0.805, 0.625, 0.8144, 0.625, 0.8797, 0.625, 0.8703, 0.625, 0.8703, 0.625, 0.8797, 0.625, 0.361, 0.625, 0.3517, 0.625, 0.3517, 0.625, 0.361, 0.625, 0.7846, 0.625, 0.7154, 0.625, 0.7154, 0.625, 0.7846, 0.625, 0.8703, 0.625, 0.861, 0.625, 0.861, 0.625, 0.8703, 0.625, 0.3517, 0.625, 0.3424, 0.625, 0.3424, 0.625, 0.3517, 0.625, 0.5633, 0.625, 0.555, 0.625, 0.555, 0.625, 0.5633, 0.625, 0.861, 0.625, 0.8517, 0.625, 0.8517, 0.625, 0.861, 0.625, 0.3424, 0.625, 0.333, 0.625, 0.333, 0.625, 0.3424, 0.625, 0.5715, 0.625, 0.5633, 0.625, 0.5633, 0.625, 0.5715, 0.625, 0.8517, 0.625, 0.8424, 0.625, 0.8424, 0.625, 0.8517, 0.625, 0.333, 0.625, 0.3237, 0.625, 0.3237, 0.625, 0.333, 0.625, 0.5797, 0.625, 0.5715, 0.625, 0.5715, 0.625, 0.5797, 0.625, 0.8424, 0.625, 0.833, 0.625, 0.833, 0.625, 0.8424, 0.625, 0.3237, 0.625, 0.3144, 0.625, 0.3144, 0.625, 0.3237, 0.625, 0.588, 0.625, 0.5797, 0.625, 0.5797, 0.625, 0.588, 0.625, 0.833, 0.625, 0.8237, 0.625, 0.8237, 0.625, 0.833, 0.625, 0.195, 0.625, 0.1856, 0.625, 0.1856, 0.625, 0.195, 0.625, 0.5962, 0.625, 0.588, 0.625, 0.588, 0.625, 0.5962, 0.625, 0.8237, 0.625, 0.8144, 0.625, 0.8144, 0.625, 0.8237, 0.625, 0.1856, 0.625, 0.1763, 0.625, 0.1763, 0.625, 0.1856, 0.625, 0.6044, 0.625, 0.5962, 0.625, 0.5962, 0.625, 0.6044, 0.625, 0.1763, 0.625, 0.167, 0.625, 0.167, 0.625, 0.1763, 0.625, 0.6127, 0.625, 0.6044, 0.625, 0.6044, 0.625, 0.6127, 0.625, 0.167, 0.625, 0.1576, 0.625, 0.1576, 0.625, 0.167, 0.625, 0.6209, 0.625, 0.6127, 0.625, 0.6127, 0.625, 0.6209, 0.625, 0.1576, 0.625, 0.1483, 0.625, 0.1483, 0.625, 0.1576, 0.625, 0.6291, 0.625, 0.6209, 0.625, 0.6209, 0.625, 0.6291, 0.625, 0.6867, 0.625, 0.7846, 0.625, 0.7154, 0.625, 0.695, 0.625, 0.6785, 0.625, 0.805, 0.625, 0.7846, 0.625, 0.6867, 0.625, 0.6703, 0.625, 0.8144, 0.625, 0.805, 0.625, 0.6785, 0.625, 0.662, 0.625, 0.8237, 0.625, 0.8144, 0.625, 0.6703, 0.625, 0.6538, 0.625, 0.833, 0.625, 0.8237, 0.625, 0.662, 0.625, 0.6456, 0.625, 0.8424, 0.625, 0.833, 0.625, 0.6538, 0.625, 0.6373, 0.625, 0.8517, 0.625, 0.8424, 0.625, 0.6456, 0.625, 0.6291, 0.625, 0.861, 0.625, 0.8517, 0.625, 0.6373, 0.625, 0.6209, 0.625, 0.8703, 0.625, 0.861, 0.625, 0.6291, 0.625, 0.6127, 0.625, 0.8797, 0.625, 0.8703, 0.625, 0.6209, 0.625, 0.6044, 0.625, 0.889, 0.625, 0.8797, 0.625, 0.6127, 0.625, 0.5962, 0.625, 0.8983, 0.625, 0.889, 0.625, 0.6044, 0.625, 0.588, 0.625, 0.9076, 0.625, 0.8983, 0.625, 0.5962, 0.625, 0.5797, 0.625, 0.917, 0.625, 0.9076, 0.625, 0.588, 0.625, 0.5715, 0.625, 0.9263, 0.625, 0.917, 0.625, 0.5797, 0.625, 0.5633, 0.625, 0.9356, 0.625, 0.9263, 0.625, 0.5715, 0.625, 0.555, 0.625, 0.945, 0.625, 0.9356, 0.625, 0.5633, 0.625, 0.5346, 0.625, 0.005996, 0.625, 0.0, 0.625, 0.555, 0.625, 0.4654, 0.625, 0.04057, 0.625, 0.005996, 0.625, 0.5346, 0.625, 0.445, 0.625, 0.05504, 0.625, 0.04057, 0.625, 0.4654, 0.625, 0.4356, 0.625, 0.06437, 0.625, 0.05504, 0.625, 0.445, 0.625, 0.4263, 0.625, 0.0737, 0.625, 0.06437, 0.625, 0.4356, 0.625, 0.417, 0.625, 0.08302, 0.625, 0.0737, 0.625, 0.4263, 0.625, 0.4076, 0.625, 0.09235, 0.625, 0.08302, 0.625, 0.417, 0.625, 0.3983, 0.625, 0.1017, 0.625, 0.09235, 0.625, 0.4076, 0.625, 0.389, 0.625, 0.111, 0.625, 0.1017, 0.625, 0.3983, 0.625, 0.3797, 0.625, 0.1203, 0.625, 0.111, 0.625, 0.389, 0.625, 0.3703, 0.625, 0.1297, 0.625, 0.1203, 0.625, 0.3797, 0.625, 0.361, 0.625, 0.139, 0.625, 0.1297, 0.625, 0.3703, 0.625, 0.3517, 0.625, 0.1483, 0.625, 0.139, 0.625, 0.361, 0.625, 0.3424, 0.625, 0.1576, 0.625, 0.1483, 0.625, 0.3517, 0.625, 0.333, 0.625, 0.167, 0.625, 0.1576, 0.625, 0.3424, 0.625, 0.3237, 0.625, 0.1763, 0.625, 0.167, 0.625, 0.333, 0.625, 0.3144, 0.625, 0.1856, 0.625, 0.1763, 0.625, 0.3237, 0.625, 0.305, 0.625, 0.195, 0.625, 0.1856, 0.625, 0.3144, 0.625, 0.2846, 0.625, 0.2154, 0.625, 0.195, 0.625, 0.305])
me_cube_004.materials.append(mat_material_004)
me_cube_004.use_remesh_preserve_volume = False
me_cube_004.use_remesh_preserve_attributes = False
me_cube_004.use_mirror_vertex_groups = False
me_cube_004.update()
me_cube_006 = bpy.data.meshes.new('Cube.006')
me_cube_006.from_pydata([(-0.2949, -1.263, 0.04471), (-1.263, -0.2949, 0.04471), (-1.263, -0.2949, -0.04471), (-0.2949, -1.263, -0.04471), (-1.263, 0.2949, 0.04471), (-0.2949, 1.263, 0.04471), (-0.2949, 1.263, -0.04471), (-1.263, 0.2949, -0.04471), (1.263, -0.2949, 0.04471), (0.2949, -1.263, 0.04471), (0.2949, -1.263, -0.04471), (1.263, -0.2949, -0.04471), (0.2949, 1.263, 0.04471), (1.263, 0.2949, 0.04471), (1.263, 0.2949, -0.04471), (0.2949, 1.263, -0.04471), (-1.299, -0.3032, -0.01785), (-0.3032, -1.299, -0.01785), (-0.3032, -1.299, -0.04597), (-1.299, -0.3032, -0.04597), (-1.299, 0.3032, -0.04597), (-0.3032, 1.299, -0.04597), (-0.3032, 1.299, -0.01785), (-1.299, 0.3032, -0.01785), (0.3032, 1.299, -0.04597), (1.299, 0.3032, -0.04597), (1.299, 0.3032, -0.01785), (0.3032, 1.299, -0.01785), (1.299, -0.3032, -0.04597), (0.3032, -1.299, -0.04597), (0.3032, -1.299, -0.01785), (1.299, -0.3032, -0.01785), (-1.217, -0.2842, 0.04471), (-0.2842, -1.217, 0.04471), (-0.2842, 1.217, 0.04471), (-1.217, 0.2842, 0.04471), (1.217, 0.2842, 0.04471), (0.2842, 1.217, 0.04471), (0.2842, -1.217, 0.04471), (1.217, -0.2842, 0.04471), (-1.191, -0.2779, 0.04471), (-0.2779, -1.191, 0.04471), (-0.2779, 1.191, 0.04471), (-1.191, 0.2779, 0.04471), (1.191, 0.2779, 0.04471), (0.2779, 1.191, 0.04471), (0.2779, -1.191, 0.04471), (1.191, -0.2779, 0.04471), (-1.217, -0.2842, 0.06201), (-0.2842, -1.217, 0.06201), (-0.2842, 1.217, 0.06201), (-1.217, 0.2842, 0.06201), (1.217, 0.2842, 0.06201), (0.2842, 1.217, 0.06201), (0.2842, -1.217, 0.06201), (1.217, -0.2842, 0.06201), (-1.191, -0.2779, 0.06201), (-0.2779, -1.191, 0.06201), (-0.2779, 1.191, 0.06201), (-1.191, 0.2779, 0.06201), (1.191, 0.2779, 0.06201), (0.2779, 1.191, 0.06201), (0.2779, -1.191, 0.06201), (1.191, -0.2779, 0.06201)], [], [(6, 15, 24, 21), (15, 14, 25, 24), (14, 15, 6, 7, 2, 3, 10, 11), (1, 0, 17, 16), (14, 11, 28, 25), (9, 8, 31, 30), (10, 3, 18, 29), (5, 4, 23, 22), (2, 7, 20, 19), (8, 9, 38, 39), (30, 29, 18, 17), (26, 25, 28, 31), (16, 19, 20, 23), (22, 21, 24, 27), (17, 18, 19, 16), (21, 22, 23, 20), (25, 26, 27, 24), (29, 30, 31, 28), (4, 1, 16, 23), (3, 2, 19, 18), (12, 5, 22, 27), (13, 12, 27, 26), (8, 13, 26, 31), (7, 6, 21, 20), (0, 9, 30, 17), (11, 10, 29, 28), (32, 35, 51, 48), (12, 13, 36, 37), (9, 0, 33, 38), (5, 12, 37, 34), (4, 5, 34, 35), (0, 1, 32, 33), (13, 8, 39, 36), (1, 4, 35, 32), (43, 42, 45, 44, 47, 46, 41, 40), (44, 45, 61, 60), (39, 38, 54, 55), (42, 43, 59, 58), (37, 36, 52, 53), (40, 41, 57, 56), (35, 34, 50, 51), (41, 46, 62, 57), (53, 52, 60, 61), (49, 48, 56, 57), (54, 49, 57, 62), (50, 53, 61, 58), (55, 54, 62, 63), (51, 50, 58, 59), (52, 55, 63, 60), (48, 51, 59, 56), (46, 47, 63, 62), (34, 37, 53, 50), (43, 40, 56, 59), (36, 39, 55, 52), (45, 42, 58, 61), (38, 33, 49, 54), (47, 44, 60, 63), (33, 32, 48, 49)])
_uv = me_cube_006.uv_layers.new(name='UVMap')
_uv.uv.foreach_set('vector', [0.7792, 0.5, 0.7208, 0.5, 0.7208, 0.5, 0.7792, 0.5, 0.7208, 0.5, 0.625, 0.5958, 0.625, 0.5958, 0.7208, 0.5, 0.625, 0.5958, 0.7208, 0.5, 0.7792, 0.5, 0.875, 0.5958, 0.875, 0.6542, 0.7792, 0.75, 0.7208, 0.75, 0.625, 0.6542, 0.125, 0.6542, 0.2208, 0.75, 0.2208, 0.75, 0.125, 0.6542, 0.625, 0.5958, 0.625, 0.6542, 0.625, 0.6542, 0.625, 0.5958, 0.2792, 0.75, 0.375, 0.6542, 0.375, 0.6542, 0.2792, 0.75, 0.7208, 0.75, 0.7792, 0.75, 0.7792, 0.75, 0.7208, 0.75, 0.2208, 0.5, 0.125, 0.5958, 0.125, 0.5958, 0.2208, 0.5, 0.875, 0.6542, 0.875, 0.5958, 0.875, 0.5958, 0.875, 0.6542, 0.375, 0.6542, 0.2792, 0.75, 0.2792, 0.75, 0.375, 0.6542, 0.375, 0.8458, 0.625, 0.8458, 0.625, 0.9042, 0.375, 0.9042, 0.375, 0.5958, 0.625, 0.5958, 0.625, 0.6542, 0.375, 0.6542, 0.375, 0.09582, 0.625, 0.09582, 0.625, 0.1542, 0.375, 0.1542, 0.375, 0.3458, 0.625, 0.3458, 0.625, 0.4042, 0.375, 0.4042, 0.375, 0.0, 0.625, 0.0, 0.625, 0.09582, 0.375, 0.09582, 0.625, 0.3458, 0.375, 0.3458, 0.375, 0.1542, 0.625, 0.1542, 0.625, 0.5958, 0.375, 0.5958, 0.375, 0.4042, 0.625, 0.4042, 0.625, 0.8458, 0.375, 0.8458, 0.375, 0.6542, 0.625, 0.6542, 0.125, 0.5958, 0.125, 0.6542, 0.125, 0.6542, 0.125, 0.5958, 0.7792, 0.75, 0.875, 0.6542, 0.875, 0.6542, 0.7792, 0.75, 0.2792, 0.5, 0.2208, 0.5, 0.2208, 0.5, 0.2792, 0.5, 0.375, 0.5958, 0.2792, 0.5, 0.2792, 0.5, 0.375, 0.5958, 0.375, 0.6542, 0.375, 0.5958, 0.375, 0.5958, 0.375, 0.6542, 0.875, 0.5958, 0.7792, 0.5, 0.7792, 0.5, 0.875, 0.5958, 0.2208, 0.75, 0.2792, 0.75, 0.2792, 0.75, 0.2208, 0.75, 0.625, 0.6542, 0.7208, 0.75, 0.7208, 0.75, 0.625, 0.6542, 0.125, 0.6542, 0.125, 0.5958, 0.125, 0.5958, 0.125, 0.6542, 0.2792, 0.5, 0.375, 0.5958, 0.375, 0.5958, 0.2792, 0.5, 0.2792, 0.75, 0.2208, 0.75, 0.2208, 0.75, 0.2792, 0.75, 0.2208, 0.5, 0.2792, 0.5, 0.2792, 0.5, 0.2208, 0.5, 0.125, 0.5958, 0.2208, 0.5, 0.2208, 0.5, 0.125, 0.5958, 0.2208, 0.75, 0.125, 0.6542, 0.125, 0.6542, 0.2208, 0.75, 0.375, 0.5958, 0.375, 0.6542, 0.375, 0.6542, 0.375, 0.5958, 0.125, 0.6542, 0.125, 0.5958, 0.125, 0.5958, 0.125, 0.6542, 0.125, 0.5958, 0.2208, 0.5, 0.2792, 0.5, 0.375, 0.5958, 0.375, 0.6542, 0.2792, 0.75, 0.2208, 0.75, 0.125, 0.6542, 0.375, 0.5958, 0.2792, 0.5, 0.2792, 0.5, 0.375, 0.5958, 0.375, 0.6542, 0.2792, 0.75, 0.2792, 0.75, 0.375, 0.6542, 0.2208, 0.5, 0.125, 0.5958, 0.125, 0.5958, 0.2208, 0.5, 0.2792, 0.5, 0.375, 0.5958, 0.375, 0.5958, 0.2792, 0.5, 0.125, 0.6542, 0.2208, 0.75, 0.2208, 0.75, 0.125, 0.6542, 0.125, 0.5958, 0.2208, 0.5, 0.2208, 0.5, 0.125, 0.5958, 0.2208, 0.75, 0.2792, 0.75, 0.2792, 0.75, 0.2208, 0.75, 0.2792, 0.5, 0.375, 0.5958, 0.375, 0.5958, 0.2792, 0.5, 0.2208, 0.75, 0.125, 0.6542, 0.125, 0.6542, 0.2208, 0.75, 0.2792, 0.75, 0.2208, 0.75, 0.2208, 0.75, 0.2792, 0.75, 0.2208, 0.5, 0.2792, 0.5, 0.2792, 0.5, 0.2208, 0.5, 0.375, 0.6542, 0.2792, 0.75, 0.2792, 0.75, 0.375, 0.6542, 0.125, 0.5958, 0.2208, 0.5, 0.2208, 0.5, 0.125, 0.5958, 0.375, 0.5958, 0.375, 0.6542, 0.375, 0.6542, 0.375, 0.5958, 0.125, 0.6542, 0.125, 0.5958, 0.125, 0.5958, 0.125, 0.6542, 0.2792, 0.75, 0.375, 0.6542, 0.375, 0.6542, 0.2792, 0.75, 0.2208, 0.5, 0.2792, 0.5, 0.2792, 0.5, 0.2208, 0.5, 0.125, 0.5958, 0.125, 0.6542, 0.125, 0.6542, 0.125, 0.5958, 0.375, 0.5958, 0.375, 0.6542, 0.375, 0.6542, 0.375, 0.5958, 0.2792, 0.5, 0.2208, 0.5, 0.2208, 0.5, 0.2792, 0.5, 0.2792, 0.75, 0.2208, 0.75, 0.2208, 0.75, 0.2792, 0.75, 0.375, 0.6542, 0.375, 0.5958, 0.375, 0.5958, 0.375, 0.6542, 0.2208, 0.75, 0.125, 0.6542, 0.125, 0.6542, 0.2208, 0.75])
me_cube_006.materials.append(mat_material_006)
me_cube_006.use_remesh_fix_poles = True
me_cube_006.use_remesh_preserve_attributes = False
me_cube_006.use_mirror_vertex_groups = False
me_cube_006.update()
me_cube = bpy.data.meshes.new('Cube')
me_cube.from_pydata([(-0.5, -0.775, -0.775), (-0.775, -0.5, -0.775), (-0.775, 0.5, -0.775), (-0.5, 0.775, -0.775), (0.775, -0.5, -0.775), (0.5, -0.775, -0.775), (0.5, 0.775, -0.775), (0.775, 0.5, -0.775), (-0.4928, -0.7575, 0.1293), (-0.7575, -0.4928, 0.1293), (-0.7575, 0.4928, 0.1293), (-0.4928, 0.7575, 0.1293), (0.4928, 0.7575, 0.1293), (0.7575, 0.4928, 0.1293), (0.7575, -0.4928, 0.1293), (0.4928, -0.7575, 0.1293), (-0.2286, -0.3544, 0.7959), (-0.3544, -0.2286, 0.7959), (-0.3544, 0.2286, 0.7959), (-0.2286, 0.3544, 0.7959), (0.2286, 0.3544, 0.7959), (0.3544, 0.2286, 0.7959), (0.3544, -0.2286, 0.7959), (0.2286, -0.3544, 0.7959), (-0.5, -0.775, -0.00408), (-0.775, -0.5, -0.00408), (-0.775, 0.5, -0.00408), (-0.5, 0.775, -0.00408), (0.5, 0.775, -0.00408), (0.775, 0.5, -0.00408), (0.775, -0.5, -0.00408), (0.5, -0.775, -0.00408), (-0.4465, -0.7325, 0.004254), (0.4465, -0.7325, 0.004254), (0.2151, -0.3794, 0.6709), (-0.2151, -0.3794, 0.6709), (0.7181, 0.4968, 0.004254), (0.4968, 0.7181, 0.004254), (0.2607, 0.3577, 0.6709), (0.3577, 0.2607, 0.6709), (-0.4968, 0.7181, 0.004254), (-0.7181, 0.4968, 0.004254), (-0.3577, 0.2607, 0.6709), (-0.2607, 0.3577, 0.6709), (-0.7181, -0.4968, 0.004254), (-0.4968, -0.7181, 0.004254), (-0.2607, -0.3577, 0.6709), (-0.3577, -0.2607, 0.6709), (0.7325, -0.4465, 0.004254), (0.7325, 0.4465, 0.004254), (0.3794, 0.2151, 0.6709), (0.3794, -0.2151, 0.6709), (-0.7325, 0.4465, 0.004254), (-0.7325, -0.4465, 0.004254), (-0.3794, -0.2151, 0.6709), (-0.3794, 0.2151, 0.6709), (0.4465, 0.7325, 0.004254), (-0.4465, 0.7325, 0.004254), (-0.2151, 0.3794, 0.6709), (0.2151, 0.3794, 0.6709), (0.4968, -0.7181, 0.004254), (0.7181, -0.4968, 0.004254), (0.3577, -0.2607, 0.6709), (0.2607, -0.3577, 0.6709), (-0.2183, -0.3294, 0.6709), (0.2183, -0.3294, 0.6709), (0.3294, -0.2183, 0.6709), (0.3294, 0.2183, 0.6709), (0.2183, 0.3294, 0.6709), (-0.2183, 0.3294, 0.6709), (-0.3294, 0.2183, 0.6709), (-0.3294, -0.2183, 0.6709)], [], [(5, 31, 24, 0), (7, 29, 30, 4), (1, 25, 26, 2), (3, 27, 28, 6), (0, 24, 25, 1), (27, 3, 2, 26), (29, 7, 6, 28), (31, 5, 4, 30), (2, 3, 6, 7, 4, 5, 0, 1), (32, 33, 34, 35), (36, 37, 38, 39), (40, 41, 42, 43), (44, 45, 46, 47), (48, 49, 50, 51), (52, 53, 54, 55), (56, 57, 58, 59), (60, 61, 62, 63), (64, 65, 66, 67, 68, 69, 70, 71), (8, 9, 25, 24), (10, 11, 27, 26), (12, 13, 29, 28), (14, 15, 31, 30), (9, 10, 26, 25), (15, 8, 24, 31), (13, 14, 30, 29), (11, 12, 28, 27), (8, 15, 33, 32), (15, 23, 34, 33), (23, 16, 35, 34), (16, 8, 32, 35), (13, 12, 37, 36), (12, 20, 38, 37), (20, 21, 39, 38), (21, 13, 36, 39), (11, 10, 41, 40), (10, 18, 42, 41), (18, 19, 43, 42), (19, 11, 40, 43), (9, 8, 45, 44), (8, 16, 46, 45), (16, 17, 47, 46), (17, 9, 44, 47), (14, 13, 49, 48), (13, 21, 50, 49), (21, 22, 51, 50), (22, 14, 48, 51), (10, 9, 53, 52), (9, 17, 54, 53), (17, 18, 55, 54), (18, 10, 52, 55), (12, 11, 57, 56), (11, 19, 58, 57), (19, 20, 59, 58), (20, 12, 56, 59), (15, 14, 61, 60), (14, 22, 62, 61), (22, 23, 63, 62), (23, 15, 60, 63), (16, 23, 65, 64), (23, 22, 66, 65), (22, 21, 67, 66), (21, 20, 68, 67), (20, 19, 69, 68), (19, 18, 70, 69), (18, 17, 71, 70), (17, 16, 64, 71)])
_uv = me_cube.uv_layers.new(name='UVMap')
_uv.uv.foreach_set('vector', [0.375, 0.7944, 0.625, 0.7944, 0.625, 0.9556, 0.375, 0.9556, 0.375, 0.5444, 0.625, 0.5444, 0.625, 0.7056, 0.375, 0.7056, 0.375, 0.04435, 0.625, 0.04435, 0.625, 0.2056, 0.375, 0.2056, 0.375, 0.2944, 0.625, 0.2944, 0.625, 0.4556, 0.375, 0.4556, 0.375, 0.0, 0.625, 0.0, 0.625, 0.04435, 0.375, 0.04435, 0.625, 0.2944, 0.375, 0.2944, 0.375, 0.2056, 0.625, 0.2056, 0.625, 0.5444, 0.375, 0.5444, 0.375, 0.4556, 0.625, 0.4556, 0.625, 0.7944, 0.375, 0.7944, 0.375, 0.7056, 0.625, 0.7056, 0.125, 0.5444, 0.1694, 0.5, 0.3306, 0.5, 0.375, 0.5444, 0.375, 0.7056, 0.3306, 0.75, 0.1694, 0.75, 0.125, 0.7056, 0.625, 0.951, 0.625, 0.799, 0.625, 0.8022, 0.625, 0.9478, 0.625, 0.5372, 0.625, 0.4628, 0.625, 0.4669, 0.625, 0.5331, 0.625, 0.2872, 0.625, 0.2128, 0.625, 0.2169, 0.625, 0.2831, 0.625, 0.04044, 0.625, 0.003628, 0.625, 0.00561, 0.625, 0.03873, 0.625, 0.701, 0.625, 0.549, 0.625, 0.5522, 0.625, 0.6978, 0.625, 0.201, 0.625, 0.04899, 0.625, 0.05216, 0.625, 0.1978, 0.625, 0.451, 0.625, 0.299, 0.625, 0.3022, 0.625, 0.4478, 0.625, 0.7872, 0.625, 0.7128, 0.625, 0.7169, 0.625, 0.7831, 0.625, 0.86, 0.625, 0.7785, 0.625, 0.701, 0.625, 0.5393, 0.625, 0.4607, 0.625, 0.299, 0.625, 0.2215, 0.625, 0.14, 0.625, 0.000444, 0.625, 0.04361, 0.625, 0.04435, 0.625, 0.0, 0.625, 0.2064, 0.625, 0.2936, 0.625, 0.2944, 0.625, 0.2056, 0.625, 0.4564, 0.625, 0.5436, 0.625, 0.5444, 0.625, 0.4556, 0.625, 0.7064, 0.625, 0.7936, 0.625, 0.7944, 0.625, 0.7056, 0.625, 0.04361, 0.625, 0.2064, 0.625, 0.2056, 0.625, 0.04435, 0.625, 0.7936, 0.625, 0.9564, 0.625, 0.9556, 0.625, 0.7944, 0.625, 0.5436, 0.625, 0.7064, 0.625, 0.7056, 0.625, 0.5444, 0.625, 0.2936, 0.625, 0.4564, 0.625, 0.4556, 0.625, 0.2944, 0.625, 0.9564, 0.625, 0.7936, 0.625, 0.799, 0.625, 0.951, 0.625, 0.7936, 0.625, 0.7944, 0.625, 0.8022, 0.625, 0.799, 0.625, 0.7944, 0.625, 0.9556, 0.625, 0.9478, 0.625, 0.8022, 0.625, 0.9556, 0.625, 0.9564, 0.625, 0.951, 0.625, 0.9478, 0.625, 0.5436, 0.625, 0.4564, 0.625, 0.4628, 0.625, 0.5372, 0.625, 0.4564, 0.625, 0.4556, 0.625, 0.4669, 0.625, 0.4628, 0.625, 0.4556, 0.625, 0.5444, 0.625, 0.5331, 0.625, 0.4669, 0.625, 0.5444, 0.625, 0.5436, 0.625, 0.5372, 0.625, 0.5331, 0.625, 0.2936, 0.625, 0.2064, 0.625, 0.2128, 0.625, 0.2872, 0.625, 0.2064, 0.625, 0.2056, 0.625, 0.2169, 0.625, 0.2128, 0.625, 0.2056, 0.625, 0.2944, 0.625, 0.2831, 0.625, 0.2169, 0.625, 0.2944, 0.625, 0.2936, 0.625, 0.2872, 0.625, 0.2831, 0.625, 0.04361, 0.625, 0.000444, 0.625, 0.003628, 0.625, 0.04044, 0.625, 0.000444, 0.625, 0.0, 0.625, 0.00561, 0.625, 0.003628, 0.625, 0.0, 0.625, 0.04435, 0.625, 0.03873, 0.625, 0.00561, 0.625, 0.04435, 0.625, 0.04361, 0.625, 0.04044, 0.625, 0.03873, 0.625, 0.7064, 0.625, 0.5436, 0.625, 0.549, 0.625, 0.701, 0.625, 0.5436, 0.625, 0.5444, 0.625, 0.5522, 0.625, 0.549, 0.625, 0.5444, 0.625, 0.7056, 0.625, 0.6978, 0.625, 0.5522, 0.625, 0.7056, 0.625, 0.7064, 0.625, 0.701, 0.625, 0.6978, 0.625, 0.2064, 0.625, 0.04361, 0.625, 0.04899, 0.625, 0.201, 0.625, 0.04361, 0.625, 0.04435, 0.625, 0.05216, 0.625, 0.04899, 0.625, 0.04435, 0.625, 0.2056, 0.625, 0.1978, 0.625, 0.05216, 0.625, 0.2056, 0.625, 0.2064, 0.625, 0.201, 0.625, 0.1978, 0.625, 0.4564, 0.625, 0.2936, 0.625, 0.299, 0.625, 0.451, 0.625, 0.2936, 0.625, 0.2944, 0.625, 0.3022, 0.625, 0.299, 0.625, 0.2944, 0.625, 0.4556, 0.625, 0.4478, 0.625, 0.3022, 0.625, 0.4556, 0.625, 0.4564, 0.625, 0.451, 0.625, 0.4478, 0.625, 0.7936, 0.625, 0.7064, 0.625, 0.7128, 0.625, 0.7872, 0.625, 0.7064, 0.625, 0.7056, 0.625, 0.7169, 0.625, 0.7128, 0.625, 0.7056, 0.625, 0.7944, 0.625, 0.7831, 0.625, 0.7169, 0.625, 0.7944, 0.625, 0.7936, 0.625, 0.7872, 0.625, 0.7831, 0.625, 0.9556, 0.625, 0.7944, 0.625, 0.7785, 0.625, 0.86, 0.625, 0.7944, 0.625, 0.7056, 0.625, 0.701, 0.625, 0.7785, 0.625, 0.7056, 0.625, 0.5444, 0.625, 0.5393, 0.625, 0.701, 0.625, 0.5444, 0.625, 0.4556, 0.625, 0.4607, 0.625, 0.5393, 0.625, 0.4556, 0.625, 0.2944, 0.625, 0.299, 0.625, 0.4607, 0.625, 0.2944, 0.625, 0.2056, 0.625, 0.2215, 0.625, 0.299, 0.625, 0.2056, 0.625, 0.04435, 0.625, 0.14, 0.625, 0.2215, 0.625, 0.04435, 0.625, 0.9556, 0.625, 0.86, 0.625, 0.14])
me_cube.materials.append(mat_material_005)
me_cube.use_remesh_fix_poles = True
me_cube.use_remesh_preserve_attributes = False
me_cube.use_mirror_vertex_groups = False
me_cube.update()

# ---- objects
ob_cube_001 = bpy.data.objects.new('Cube.001', me_cube_004)
ob_cube_002 = bpy.data.objects.new('Cube.002', me_cube_006)
ob_cube_003 = bpy.data.objects.new('Cube.003', me_cube)

# ---- transforms, parenting, visibility, modifiers, constraints
ob_cube_001.location = (0.0, 0.0, 0.0)
ob_cube_001.rotation_euler = (0.0, -0.0, 0.7854)
ob_cube_001.lock_rotations_4d = False
ob_cube_001.empty_display_type = 'ARROWS'
ob_cube_001.lineart.crease_threshold = 0.0
_m = ob_cube_001.modifiers.new('Bevel', 'BEVEL')
_m.width = 0.002
_m.width_pct = 0.002
_m.limit_method = 'NONE'
ob_cube_002.location = (0.0, 0.0, -0.004506)
ob_cube_002.rotation_euler = (0.0, -0.0, 0.7987)
ob_cube_002.lineart.crease_threshold = 0.0
_m = ob_cube_002.modifiers.new('Bevel', 'BEVEL')
_m.width = 0.002
_m.width_pct = 0.002
_m.limit_method = 'NONE'
ob_cube_003.location = (0.0, 0.0, 0.2378)
ob_cube_003.scale = (1.0, 1.0, 0.15)
ob_cube_003.lineart.crease_threshold = 0.0
_m = ob_cube_003.modifiers.new('Bevel', 'BEVEL')
_m.width = 0.03
_m.width_pct = 0.03
_m.angle_limit = 2.524

# ---- collection membership
col_collection.objects.link(ob_cube_001)
col_collection.objects.link(ob_cube_002)
col_collection.objects.link(ob_cube_003)

# ---- scene / render settings (as saved in the file)
scene.frame_start = 1; scene.frame_end = 250; scene.frame_set(1)
scene.render.engine = 'BLENDER_EEVEE_NEXT'
scene.cycles.use_denoising = False
scene.cycles.samples = 128
scene.cycles.sampling_pattern = 'TABULATED_SOBOL'
scene.cycles.use_adaptive_sampling = False
scene.cycles.use_light_tree = False
scene.view_settings.view_transform = 'Filmic'
bpy.context.view_layer.update()

# ---- added for rendering (the .blend has no active camera and no usable light): camera, sun
cam_auto = bpy.data.cameras.new('AutoCamera')
cam_auto.lens = 50.0
cam_auto.sensor_width = 36.0
cam_auto.clip_end = 1000.0
ob_auto_camera = bpy.data.objects.new('AutoCamera', cam_auto)
scene.collection.objects.link(ob_auto_camera)
ob_auto_camera.location = (4.82194, -5.78633, 4.00872)
ob_auto_camera.rotation_euler = (1.09748, -7.21219e-08, 0.694738)
scene.camera = ob_auto_camera
light_auto_sun = bpy.data.lights.new('AutoSun', 'SUN')
light_auto_sun.energy = 3.0
light_auto_sun.angle = 0.0523599
ob_auto_sun = bpy.data.objects.new('AutoSun', light_auto_sun)
scene.collection.objects.link(ob_auto_sun)
ob_auto_sun.rotation_euler = (0.872665, 0.174533, 0.523599)
bpy.context.view_layer.update()
